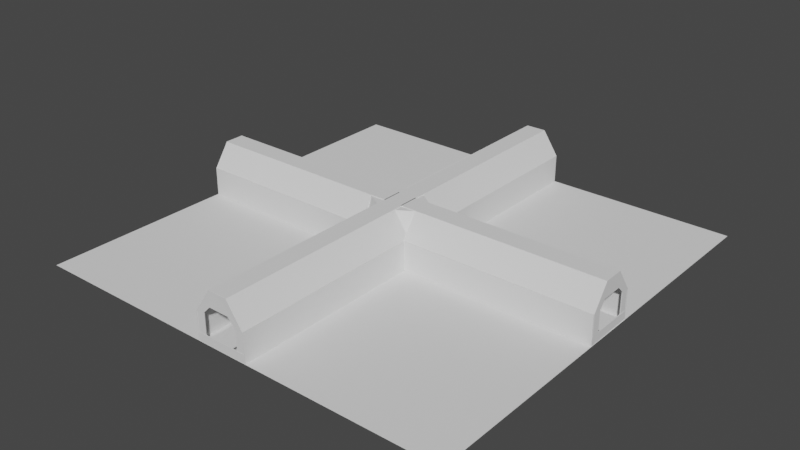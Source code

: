 # Source: SewerXTurn.blend  (saved by Blender 3.1.7; exported with 4.5.12 LTS)
import bpy
from mathutils import Matrix  # noqa: F401  (used for matrix-valued properties, if any)

bpy.ops.wm.read_factory_settings(use_empty=True)
scene = bpy.context.scene
scene.name = 'Scene'

# ---- collections
col_collection = bpy.data.collections.new('Collection'); scene.collection.children.link(col_collection)

# ---- world
world_world = bpy.data.worlds.new('World'); scene.world = world_world
world_world.use_nodes = True; world_world.node_tree.nodes.clear()
_N = world_world.node_tree.nodes; _L = world_world.node_tree.links
n0 = _N.new('ShaderNodeOutputWorld'); n0.name = 'World Output'; n0.location = (300, 300)
n1 = _N.new('ShaderNodeBackground'); n1.name = 'Background'; n1.location = (10, 300)
n1.inputs[0].default_value = (0.05088, 0.05088, 0.05088, 1.0)
_L.new(n1.outputs[0], n0.inputs[0])
n0.is_active_output = True
world_world.color = (0.05088, 0.05088, 0.05088)
world_world.use_sun_shadow = False
world_world.sun_shadow_jitter_overblur = 0.0

# ---- meshes
me_cube_001 = bpy.data.meshes.new('Cube.001')
me_cube_001.from_pydata([(4.009, -4.634, -0.04042), (4.009, -4.634, 0.04042), (4.009, 4.32, -0.04042), (4.009, 4.32, 0.04042), (0.0, 4.32, -0.04042), (0.0, 4.32, 0.04042), (0.0, -4.634, -0.04042), (0.0, -4.634, 0.04042)], [], [(4, 5, 3, 2), (2, 3, 1, 0), (4, 2, 0, 6), (3, 5, 7, 1), (0, 1, 7, 6)])
_uv = me_cube_001.uv_layers.new(name='UVMap')
_uv.uv.foreach_set('vector', [0.375, 0.375, 0.625, 0.375, 0.625, 0.5, 0.375, 0.5, 0.375, 0.5, 0.625, 0.5, 0.625, 0.75, 0.375, 0.75, 0.25, 0.5, 0.375, 0.5, 0.375, 0.75, 0.25, 0.75, 0.625, 0.5, 0.75, 0.5, 0.75, 0.75, 0.625, 0.75, 0.375, 0.75, 0.625, 0.75, 0.625, 0.875, 0.375, 0.875])
me_cube_001.use_remesh_fix_poles = True
me_cube_001.use_remesh_preserve_attributes = False
me_cube_001.update()
me_cube_002 = bpy.data.meshes.new('Cube.002')
me_cube_002.from_pydata([], [], [])
_uv = me_cube_002.uv_layers.new(name='UVMap')
_uv.uv.foreach_set('vector', [])
me_cube_002.use_remesh_fix_poles = True
me_cube_002.use_remesh_preserve_attributes = False
me_cube_002.update()
me_cube_004 = bpy.data.meshes.new('Cube.004')
me_cube_004.from_pydata([], [], [])
_uv = me_cube_004.uv_layers.new(name='UVMap')
_uv.uv.foreach_set('vector', [])
me_cube_004.use_remesh_fix_poles = True
me_cube_004.use_remesh_preserve_attributes = False
me_cube_004.update()
me_cube_005 = bpy.data.meshes.new('Cube.005')
me_cube_005.from_pydata([(-4.009, -4.63, -0.04042), (-4.009, -4.63, 0.04042), (-4.009, 4.325, -0.04042), (-4.009, 4.325, 0.04042), (4.009, -4.63, -0.04042), (4.009, -4.63, 0.04042), (4.009, 4.325, -0.04042), (4.009, 4.325, 0.04042)], [], [(0, 1, 3, 2), (2, 3, 7, 6), (6, 7, 5, 4), (4, 5, 1, 0), (2, 6, 4, 0), (7, 3, 1, 5)])
_uv = me_cube_005.uv_layers.new(name='UVMap')
_uv.uv.foreach_set('vector', [0.375, 0.0, 0.625, 0.0, 0.625, 0.25, 0.375, 0.25, 0.375, 0.25, 0.625, 0.25, 0.625, 0.5, 0.375, 0.5, 0.375, 0.5, 0.625, 0.5, 0.625, 0.75, 0.375, 0.75, 0.375, 0.75, 0.625, 0.75, 0.625, 1.0, 0.375, 1.0, 0.125, 0.5, 0.375, 0.5, 0.375, 0.75, 0.125, 0.75, 0.625, 0.5, 0.875, 0.5, 0.875, 0.75, 0.625, 0.75])
me_cube_005.use_remesh_fix_poles = True
me_cube_005.use_remesh_preserve_attributes = False
me_cube_005.update()
me_cube_006 = bpy.data.meshes.new('Cube.006')
me_cube_006.from_pydata([(4.009, -4.627, -0.04042), (4.009, -4.627, 0.04042), (4.009, 4.328, -0.04042), (4.009, 4.328, 0.04042), (0.0, 4.328, -0.04042), (0.0, 4.328, 0.04042), (0.0, -4.627, -0.04042), (0.0, -4.627, 0.04042)], [], [(4, 5, 3, 2), (2, 3, 1, 0), (4, 2, 0, 6), (3, 5, 7, 1), (0, 1, 7, 6)])
_uv = me_cube_006.uv_layers.new(name='UVMap')
_uv.uv.foreach_set('vector', [0.375, 0.375, 0.625, 0.375, 0.625, 0.5, 0.375, 0.5, 0.375, 0.5, 0.625, 0.5, 0.625, 0.75, 0.375, 0.75, 0.25, 0.5, 0.375, 0.5, 0.375, 0.75, 0.25, 0.75, 0.625, 0.5, 0.75, 0.5, 0.75, 0.75, 0.625, 0.75, 0.375, 0.75, 0.625, 0.75, 0.625, 0.875, 0.375, 0.875])
me_cube_006.use_remesh_fix_poles = True
me_cube_006.use_remesh_preserve_attributes = False
me_cube_006.update()
me_cube_007 = bpy.data.meshes.new('Cube.007')
me_cube_007.from_pydata([(-4.009, -3.658, -0.04042), (-4.009, -3.658, 0.04042), (4.009, -3.658, -0.04042), (4.009, -3.658, 0.04042), (-4.009, 0.0, -0.04042), (-4.009, 0.0, 0.04042), (4.009, 0.0, -0.04042), (4.009, 0.0, 0.04042)], [], [(6, 7, 3, 2), (2, 3, 1, 0), (4, 6, 2, 0), (7, 5, 1, 3), (0, 1, 5, 4)])
_uv = me_cube_007.uv_layers.new(name='UVMap')
_uv.uv.foreach_set('vector', [0.375, 0.625, 0.625, 0.625, 0.625, 0.75, 0.375, 0.75, 0.375, 0.75, 0.625, 0.75, 0.625, 1.0, 0.375, 1.0, 0.125, 0.625, 0.375, 0.625, 0.375, 0.75, 0.125, 0.75, 0.625, 0.625, 0.875, 0.625, 0.875, 0.75, 0.625, 0.75, 0.375, 0.0, 0.625, 0.0, 0.625, 0.125, 0.375, 0.125])
me_cube_007.use_remesh_fix_poles = True
me_cube_007.use_remesh_preserve_attributes = False
me_cube_007.update()
me_cube_008 = bpy.data.meshes.new('Cube.008')
me_cube_008.from_pydata([(-4.009, -5.971, -0.04042), (-4.009, -5.971, 0.04042), (-4.009, 3.445, -0.04042), (-4.009, 3.445, 0.04042), (4.009, -5.971, -0.04042), (4.009, -5.971, 0.04042), (4.009, 3.445, -0.04042), (4.009, 3.445, 0.04042)], [], [(0, 1, 3, 2), (2, 3, 7, 6), (6, 7, 5, 4), (4, 5, 1, 0), (2, 6, 4, 0), (7, 3, 1, 5)])
_uv = me_cube_008.uv_layers.new(name='UVMap')
_uv.uv.foreach_set('vector', [0.375, 0.0, 0.625, 0.0, 0.625, 0.25, 0.375, 0.25, 0.375, 0.25, 0.625, 0.25, 0.625, 0.5, 0.375, 0.5, 0.375, 0.5, 0.625, 0.5, 0.625, 0.75, 0.375, 0.75, 0.375, 0.75, 0.625, 0.75, 0.625, 1.0, 0.375, 1.0, 0.125, 0.5, 0.375, 0.5, 0.375, 0.75, 0.125, 0.75, 0.625, 0.5, 0.875, 0.5, 0.875, 0.75, 0.625, 0.75])
me_cube_008.use_remesh_fix_poles = True
me_cube_008.use_remesh_preserve_attributes = False
me_cube_008.update()
me_cube_009 = bpy.data.meshes.new('Cube.009')
me_cube_009.from_pydata([(-4.009, -3.658, -0.04042), (-4.009, -3.658, 0.04042), (4.009, -3.658, -0.04042), (4.009, -3.658, 0.04042), (-4.009, 0.0, -0.04042), (-4.009, 0.0, 0.04042), (4.009, 0.0, -0.04042), (4.009, 0.0, 0.04042)], [], [(6, 7, 3, 2), (2, 3, 1, 0), (4, 6, 2, 0), (7, 5, 1, 3), (0, 1, 5, 4)])
_uv = me_cube_009.uv_layers.new(name='UVMap')
_uv.uv.foreach_set('vector', [0.375, 0.625, 0.625, 0.625, 0.625, 0.75, 0.375, 0.75, 0.375, 0.75, 0.625, 0.75, 0.625, 1.0, 0.375, 1.0, 0.125, 0.625, 0.375, 0.625, 0.375, 0.75, 0.125, 0.75, 0.625, 0.625, 0.875, 0.625, 0.875, 0.75, 0.625, 0.75, 0.375, 0.0, 0.625, 0.0, 0.625, 0.125, 0.375, 0.125])
me_cube_009.use_remesh_fix_poles = True
me_cube_009.use_remesh_preserve_attributes = False
me_cube_009.update()
me_cube_011 = bpy.data.meshes.new('Cube.011')
me_cube_011.from_pydata([(-4.009, -3.658, -0.04042), (-4.009, -3.658, 0.04042), (-4.009, 3.658, -0.04042), (-4.009, 3.658, 0.04042), (4.009, -3.658, -0.04042), (4.009, -3.658, 0.04042), (4.009, 3.658, -0.04042), (4.009, 3.658, 0.04042)], [], [(0, 1, 3, 2), (2, 3, 7, 6), (6, 7, 5, 4), (4, 5, 1, 0), (2, 6, 4, 0), (7, 3, 1, 5)])
_uv = me_cube_011.uv_layers.new(name='UVMap')
_uv.uv.foreach_set('vector', [0.375, 0.0, 0.625, 0.0, 0.625, 0.25, 0.375, 0.25, 0.375, 0.25, 0.625, 0.25, 0.625, 0.5, 0.375, 0.5, 0.375, 0.5, 0.625, 0.5, 0.625, 0.75, 0.375, 0.75, 0.375, 0.75, 0.625, 0.75, 0.625, 1.0, 0.375, 1.0, 0.125, 0.5, 0.375, 0.5, 0.375, 0.75, 0.125, 0.75, 0.625, 0.5, 0.875, 0.5, 0.875, 0.75, 0.625, 0.75])
me_cube_011.use_remesh_fix_poles = True
me_cube_011.use_remesh_preserve_attributes = False
me_cube_011.update()
me_cube_013 = bpy.data.meshes.new('Cube.013')
me_cube_013.from_pydata([(-4.009, -3.658, -0.04042), (-4.009, -3.658, 0.04042), (-4.009, 3.658, -0.04042), (-4.009, 3.658, 0.04042), (4.009, -3.658, -0.04042), (4.009, -3.658, 0.04042), (4.009, 3.658, -0.04042), (4.009, 3.658, 0.04042)], [], [(0, 1, 3, 2), (2, 3, 7, 6), (6, 7, 5, 4), (4, 5, 1, 0), (2, 6, 4, 0), (7, 3, 1, 5)])
_uv = me_cube_013.uv_layers.new(name='UVMap')
_uv.uv.foreach_set('vector', [0.375, 0.0, 0.625, 0.0, 0.625, 0.25, 0.375, 0.25, 0.375, 0.25, 0.625, 0.25, 0.625, 0.5, 0.375, 0.5, 0.375, 0.5, 0.625, 0.5, 0.625, 0.75, 0.375, 0.75, 0.375, 0.75, 0.625, 0.75, 0.625, 1.0, 0.375, 1.0, 0.125, 0.5, 0.375, 0.5, 0.375, 0.75, 0.125, 0.75, 0.625, 0.5, 0.875, 0.5, 0.875, 0.75, 0.625, 0.75])
me_cube_013.use_remesh_fix_poles = True
me_cube_013.use_remesh_preserve_attributes = False
me_cube_013.update()
me_cube_014 = bpy.data.meshes.new('Cube.014')
me_cube_014.from_pydata([], [], [])
_uv = me_cube_014.uv_layers.new(name='UVMap')
_uv.uv.foreach_set('vector', [])
me_cube_014.use_remesh_fix_poles = True
me_cube_014.use_remesh_preserve_attributes = False
me_cube_014.update()
me_cube_015 = bpy.data.meshes.new('Cube.015')
me_cube_015.from_pydata([(-4.009, -3.454, -0.04035), (-4.009, -3.454, 0.04048), (-4.01, 5.877, -0.03974), (-4.01, 5.877, 0.0411), (4.009, -3.454, -0.04035), (4.009, -3.454, 0.04048), (4.008, 5.877, -0.03974), (4.008, 5.877, 0.0411)], [], [(0, 1, 3, 2), (2, 3, 7, 6), (6, 7, 5, 4), (4, 5, 1, 0), (2, 6, 4, 0), (7, 3, 1, 5)])
_uv = me_cube_015.uv_layers.new(name='UVMap')
_uv.uv.foreach_set('vector', [0.375, 0.0, 0.625, 0.0, 0.625, 0.25, 0.375, 0.25, 0.375, 0.25, 0.625, 0.25, 0.625, 0.5, 0.375, 0.5, 0.375, 0.5, 0.625, 0.5, 0.625, 0.75, 0.375, 0.75, 0.375, 0.75, 0.625, 0.75, 0.625, 1.0, 0.375, 1.0, 0.125, 0.5, 0.375, 0.5, 0.375, 0.75, 0.125, 0.75, 0.625, 0.5, 0.875, 0.5, 0.875, 0.75, 0.625, 0.75])
me_cube_015.use_remesh_fix_poles = True
me_cube_015.use_remesh_preserve_attributes = False
me_cube_015.update()
me_cube_016 = bpy.data.meshes.new('Cube.016')
me_cube_016.from_pydata([(4.009, -4.625, -0.04042), (4.009, -4.625, 0.04042), (4.009, 4.327, -0.04042), (4.009, 4.327, 0.04042), (0.0, 4.327, -0.04042), (0.0, 4.327, 0.04042), (0.0, -4.625, -0.04042), (0.0, -4.625, 0.04042)], [], [(4, 5, 3, 2), (2, 3, 1, 0), (4, 2, 0, 6), (3, 5, 7, 1), (0, 1, 7, 6)])
_uv = me_cube_016.uv_layers.new(name='UVMap')
_uv.uv.foreach_set('vector', [0.375, 0.375, 0.625, 0.375, 0.625, 0.5, 0.375, 0.5, 0.375, 0.5, 0.625, 0.5, 0.625, 0.75, 0.375, 0.75, 0.25, 0.5, 0.375, 0.5, 0.375, 0.75, 0.25, 0.75, 0.625, 0.5, 0.75, 0.5, 0.75, 0.75, 0.625, 0.75, 0.375, 0.75, 0.625, 0.75, 0.625, 0.875, 0.375, 0.875])
me_cube_016.use_remesh_fix_poles = True
me_cube_016.use_remesh_preserve_attributes = False
me_cube_016.update()
me_cube_017 = bpy.data.meshes.new('Cube.017')
me_cube_017.from_pydata([(-18.2, -1.4, -0.04819), (-18.2, -1.4, 0.03264), (-18.12, 0.02237, -0.03311), (-18.12, 0.02237, 0.04772), (4.009, -3.658, -0.04042), (4.009, -3.658, 0.04042), (-16.69, 0.02081, -0.03404), (-16.69, 0.02081, 0.0468), (-3.235, 0.02418, 0.04324), (-3.235, 0.01929, -0.03759), (-3.337, -1.454, -0.04041), (-3.337, -1.446, 0.04042), (-6.704, 0.02629, 0.04495), (-6.704, 0.02506, -0.03584), (4.009, -2.509, -0.04042), (4.009, -2.501, 0.04042)], [], [(0, 1, 3, 2), (2, 3, 7, 6), (6, 7, 12, 13), (4, 5, 1, 0), (2, 6, 13, 9, 10, 14, 4, 0), (7, 3, 1, 5, 15, 11, 8, 12), (9, 8, 11, 10), (10, 11, 15, 14), (13, 12, 8, 9), (14, 15, 5, 4)])
_uv = me_cube_017.uv_layers.new(name='UVMap')
_uv.uv.foreach_set('vector', [0.375, 0.0, 0.625, 0.0, 0.625, 0.25, 0.375, 0.25, 0.375, 0.25, 0.625, 0.25, 0.625, 0.5, 0.375, 0.5, 0.375, 0.5, 0.625, 0.5, 0.625, 0.5433, 0.375, 0.5428, 0.375, 0.75, 0.625, 0.75, 0.625, 1.0, 0.375, 1.0, 0.125, 0.5, 0.375, 0.5, 0.375, 0.5428, 0.375, 0.573, 0.375, 0.6608, 0.375, 0.7107, 0.375, 0.75, 0.125, 0.75, 0.625, 0.5, 0.875, 0.5, 0.875, 0.75, 0.625, 0.75, 0.625, 0.7105, 0.625, 0.6605, 0.625, 0.5728, 0.625, 0.5433, 0.375, 0.573, 0.625, 0.5728, 0.625, 0.6605, 0.375, 0.6608, 0.375, 0.6608, 0.625, 0.6605, 0.625, 0.7105, 0.375, 0.7107, 0.375, 0.5428, 0.625, 0.5433, 0.625, 0.5728, 0.375, 0.573, 0.375, 0.7107, 0.625, 0.7105, 0.625, 0.75, 0.375, 0.75])
me_cube_017.use_remesh_fix_poles = True
me_cube_017.use_remesh_preserve_attributes = False
me_cube_017.update()
me_cube_018 = bpy.data.meshes.new('Cube.018')
me_cube_018.from_pydata([(-18.2, -1.4, -0.04819), (-18.2, -1.4, 0.03264), (-18.12, -0.0021, -0.03305), (-18.12, -0.007228, 0.0478), (4.009, -3.658, -0.04042), (4.009, -3.658, 0.04042), (-12.9, -0.02654, -0.03157), (-7.507, -0.04023, 0.04825), (-3.235, -0.05016, 0.04343), (-3.235, -0.0387, -0.03745), (-3.337, -1.454, -0.04041), (-3.337, -1.446, 0.04042), (-5.539, -0.05227, 0.04532), (-6.842, -0.0407, -0.03569), (4.009, -2.509, -0.04042), (4.009, -2.501, 0.04042), (-3.286, -0.02711, -0.04077), (-3.286, -0.08554, 0.04023), (-18.16, 0.002893, -0.04242), (-18.16, 0.002893, 0.03841)], [], [(0, 1, 19, 18), (4, 5, 1, 0), (2, 6, 13, 9, 16, 10, 14, 4, 0, 18), (7, 3, 19, 1, 5, 15, 11, 17, 8, 12), (16, 17, 11, 10), (10, 11, 15, 14), (14, 15, 5, 4)])
_uv = me_cube_018.uv_layers.new(name='UVMap')
_uv.uv.foreach_set('vector', [0.375, 0.0, 0.625, 0.0, 0.625, 0.125, 0.375, 0.125, 0.375, 0.75, 0.625, 0.75, 0.625, 1.0, 0.375, 1.0, 0.125, 0.5, 0.375, 0.5, 0.375, 0.5428, 0.375, 0.573, 0.375, 0.6169, 0.375, 0.6608, 0.375, 0.7107, 0.375, 0.75, 0.125, 0.75, 0.125, 0.625, 0.625, 0.5, 0.875, 0.5, 0.875, 0.625, 0.875, 0.75, 0.625, 0.75, 0.625, 0.7105, 0.625, 0.6605, 0.625, 0.6166, 0.625, 0.5728, 0.625, 0.5433, 0.375, 0.6169, 0.625, 0.6166, 0.625, 0.6605, 0.375, 0.6608, 0.375, 0.6608, 0.625, 0.6605, 0.625, 0.7105, 0.375, 0.7107, 0.375, 0.7107, 0.625, 0.7105, 0.625, 0.75, 0.375, 0.75])
me_cube_018.use_remesh_fix_poles = True
me_cube_018.use_remesh_preserve_attributes = False
me_cube_018.update()
me_cube_003 = bpy.data.meshes.new('Cube.003')
me_cube_003.from_pydata([(-4.013, -4.154, -0.04042), (-4.013, -4.154, 0.04042), (-4.015, 2.898, -0.04042), (-4.015, 2.898, 0.04042), (4.006, -4.154, -0.04042), (4.006, -4.154, 0.04042), (4.004, 2.897, -0.04042), (4.004, 2.897, 0.04042), (-4.012, -0.314, 0.04042), (-4.012, -0.314, -0.04042)], [], [(0, 1, 8, 9), (2, 3, 7, 6), (6, 7, 5, 4), (4, 5, 1, 0), (2, 6, 4, 0, 9), (7, 3, 8, 1, 5), (9, 8, 3, 2)])
_uv = me_cube_003.uv_layers.new(name='UVMap')
_uv.uv.foreach_set('vector', [0.375, 0.0, 0.625, 0.0, 0.625, 0.1279, 0.375, 0.1279, 0.375, 0.25, 0.625, 0.25, 0.625, 0.5, 0.375, 0.5, 0.375, 0.5, 0.625, 0.5, 0.625, 0.75, 0.375, 0.75, 0.375, 0.75, 0.625, 0.75, 0.625, 1.0, 0.375, 1.0, 0.125, 0.5, 0.375, 0.5, 0.375, 0.75, 0.125, 0.75, 0.125, 0.6221, 0.625, 0.5, 0.875, 0.5, 0.875, 0.6221, 0.875, 0.75, 0.625, 0.75, 0.375, 0.1279, 0.625, 0.1279, 0.625, 0.25, 0.375, 0.25])
me_cube_003.use_remesh_fix_poles = True
me_cube_003.use_remesh_preserve_attributes = False
me_cube_003.update()
me_cube_019 = bpy.data.meshes.new('Cube.019')
me_cube_019.from_pydata([(-4.009, 3.658, -0.04042), (-4.009, 3.658, 0.04042), (4.009, 3.658, -0.04042), (4.009, 3.658, 0.04042), (-4.009, -0.2786, -0.03772), (-4.009, -0.2786, 0.04311), (4.009, -0.2786, -0.03772), (4.009, -0.2786, 0.04311)], [], [(4, 5, 1, 0), (0, 1, 3, 2), (5, 4, 6, 7), (3, 1, 5, 7), (0, 2, 6, 4), (2, 3, 7, 6)])
_uv = me_cube_019.uv_layers.new(name='UVMap')
_uv.uv.foreach_set('vector', [0.375, 0.125, 0.625, 0.125, 0.625, 0.25, 0.375, 0.25, 0.375, 0.25, 0.625, 0.25, 0.625, 0.5, 0.375, 0.5, 0.625, 0.125, 0.375, 0.125, 0.375, 0.625, 0.625, 0.625, 0.625, 0.5, 0.875, 0.5, 0.875, 0.625, 0.625, 0.625, 0.125, 0.5, 0.375, 0.5, 0.375, 0.625, 0.125, 0.625, 0.375, 0.5, 0.625, 0.5, 0.625, 0.625, 0.375, 0.625])
me_cube_019.use_remesh_fix_poles = True
me_cube_019.use_remesh_preserve_attributes = False
me_cube_019.update()
me_cube_020 = bpy.data.meshes.new('Cube.020')
me_cube_020.from_pydata([(-4.009, 3.658, -0.04042), (-4.009, 3.658, 0.04042), (4.009, 3.658, -0.04042), (4.009, 3.658, 0.04042), (-4.009, -0.2641, -0.03786), (-4.009, -0.2641, 0.04297), (4.009, -0.2641, -0.03786), (4.009, -0.2641, 0.04297)], [], [(4, 5, 1, 0), (0, 1, 3, 2), (5, 4, 6, 7), (3, 1, 5, 7), (0, 2, 6, 4), (2, 3, 7, 6)])
_uv = me_cube_020.uv_layers.new(name='UVMap')
_uv.uv.foreach_set('vector', [0.375, 0.125, 0.625, 0.125, 0.625, 0.25, 0.375, 0.25, 0.375, 0.25, 0.625, 0.25, 0.625, 0.5, 0.375, 0.5, 0.625, 0.125, 0.375, 0.125, 0.375, 0.625, 0.625, 0.625, 0.625, 0.5, 0.875, 0.5, 0.875, 0.625, 0.625, 0.625, 0.125, 0.5, 0.375, 0.5, 0.375, 0.625, 0.125, 0.625, 0.375, 0.5, 0.625, 0.5, 0.625, 0.625, 0.375, 0.625])
me_cube_020.use_remesh_fix_poles = True
me_cube_020.use_remesh_preserve_attributes = False
me_cube_020.update()
me_cube_021 = bpy.data.meshes.new('Cube.021')
me_cube_021.from_pydata([(-4.009, 3.658, -0.04042), (-4.009, 3.658, 0.04042), (4.009, 3.658, -0.04042), (4.009, 3.658, 0.04042), (-4.009, -0.274, -0.03777), (-4.009, -0.274, 0.04307), (4.009, -0.274, -0.03777), (4.009, -0.274, 0.04307)], [], [(4, 5, 1, 0), (0, 1, 3, 2), (5, 4, 6, 7), (3, 1, 5, 7), (0, 2, 6, 4), (2, 3, 7, 6)])
_uv = me_cube_021.uv_layers.new(name='UVMap')
_uv.uv.foreach_set('vector', [0.375, 0.125, 0.625, 0.125, 0.625, 0.25, 0.375, 0.25, 0.375, 0.25, 0.625, 0.25, 0.625, 0.5, 0.375, 0.5, 0.625, 0.125, 0.375, 0.125, 0.375, 0.625, 0.625, 0.625, 0.625, 0.5, 0.875, 0.5, 0.875, 0.625, 0.625, 0.625, 0.125, 0.5, 0.375, 0.5, 0.375, 0.625, 0.125, 0.625, 0.375, 0.5, 0.625, 0.5, 0.625, 0.625, 0.375, 0.625])
me_cube_021.use_remesh_fix_poles = True
me_cube_021.use_remesh_preserve_attributes = False
me_cube_021.update()
me_cube_022 = bpy.data.meshes.new('Cube.022')
me_cube_022.from_pydata([(-4.002, 3.94, -0.04042), (-4.002, 3.94, 0.04042), (4.017, 3.94, -0.04042), (4.017, 3.94, 0.04042), (-4.017, -0.2723, -0.04042), (-4.017, -0.2723, 0.04042), (4.002, -0.2723, -0.04042), (4.002, -0.2723, 0.04042)], [], [(4, 5, 1, 0), (0, 1, 3, 2), (3, 1, 5, 7), (0, 2, 6, 4), (2, 3, 7, 6), (5, 4, 6, 7)])
_uv = me_cube_022.uv_layers.new(name='UVMap')
_uv.uv.foreach_set('vector', [0.375, 0.125, 0.625, 0.125, 0.625, 0.25, 0.375, 0.25, 0.375, 0.25, 0.625, 0.25, 0.625, 0.5, 0.375, 0.5, 0.625, 0.5, 0.875, 0.5, 0.875, 0.625, 0.625, 0.625, 0.125, 0.5, 0.375, 0.5, 0.375, 0.625, 0.125, 0.625, 0.375, 0.5, 0.625, 0.5, 0.625, 0.625, 0.375, 0.625, 0.625, 0.125, 0.375, 0.125, 0.375, 0.625, 0.625, 0.625])
me_cube_022.use_remesh_fix_poles = True
me_cube_022.use_remesh_preserve_attributes = False
me_cube_022.update()
me_cube_023 = bpy.data.meshes.new('Cube.023')
me_cube_023.from_pydata([(-4.009, -3.658, -0.04042), (-4.009, -3.658, 0.04042), (-4.009, 3.658, -0.04042), (-4.009, 3.658, 0.04042), (4.009, -3.658, -0.04042), (4.009, -3.658, 0.04042), (4.009, 3.658, -0.04042), (4.009, 3.658, 0.04042)], [], [(0, 1, 3, 2), (2, 3, 7, 6), (6, 7, 5, 4), (4, 5, 1, 0), (2, 6, 4, 0), (7, 3, 1, 5)])
_uv = me_cube_023.uv_layers.new(name='UVMap')
_uv.uv.foreach_set('vector', [0.375, 0.0, 0.625, 0.0, 0.625, 0.25, 0.375, 0.25, 0.375, 0.25, 0.625, 0.25, 0.625, 0.5, 0.375, 0.5, 0.375, 0.5, 0.625, 0.5, 0.625, 0.75, 0.375, 0.75, 0.375, 0.75, 0.625, 0.75, 0.625, 1.0, 0.375, 1.0, 0.125, 0.5, 0.375, 0.5, 0.375, 0.75, 0.125, 0.75, 0.625, 0.5, 0.875, 0.5, 0.875, 0.75, 0.625, 0.75])
me_cube_023.use_remesh_fix_poles = True
me_cube_023.use_remesh_preserve_attributes = False
me_cube_023.update()
me_cube_024 = bpy.data.meshes.new('Cube.024')
me_cube_024.from_pydata([(-4.009, -4.2, -0.03779), (-4.009, -4.2, 0.04304), (-4.009, 3.658, -0.04042), (-4.009, 3.658, 0.04042), (4.009, -4.2, -0.03779), (4.009, -4.2, 0.04304), (4.009, 3.658, -0.04042), (4.009, 3.658, 0.04042), (-4.009, 0.08366, -0.04042), (-4.009, 0.08368, 0.04042)], [], [(0, 1, 9, 8), (2, 3, 7, 6), (6, 7, 5, 4), (4, 5, 1, 0), (2, 6, 4, 0, 8), (7, 3, 9, 1, 5), (8, 9, 3, 2)])
_uv = me_cube_024.uv_layers.new(name='UVMap')
_uv.uv.foreach_set('vector', [0.375, 0.0, 0.625, 0.0, 0.625, 0.1279, 0.375, 0.1279, 0.375, 0.25, 0.625, 0.25, 0.625, 0.5, 0.375, 0.5, 0.375, 0.5, 0.625, 0.5, 0.625, 0.75, 0.375, 0.75, 0.375, 0.75, 0.625, 0.75, 0.625, 1.0, 0.375, 1.0, 0.125, 0.5, 0.375, 0.5, 0.375, 0.75, 0.125, 0.75, 0.125, 0.6221, 0.625, 0.5, 0.875, 0.5, 0.875, 0.6221, 0.875, 0.75, 0.625, 0.75, 0.375, 0.1279, 0.625, 0.1279, 0.625, 0.25, 0.375, 0.25])
me_cube_024.use_remesh_fix_poles = True
me_cube_024.use_remesh_preserve_attributes = False
me_cube_024.update()
me_cube_025 = bpy.data.meshes.new('Cube.025')
me_cube_025.from_pydata([(-4.009, -3.658, -0.04042), (-4.009, -3.658, 0.04042), (-4.009, 3.658, -0.04042), (-4.009, 3.658, 0.04042), (4.009, -3.658, -0.04042), (4.009, -3.658, 0.04042), (4.009, 3.658, -0.04042), (4.009, 3.658, 0.04042)], [], [(0, 1, 3, 2), (2, 3, 7, 6), (6, 7, 5, 4), (4, 5, 1, 0), (2, 6, 4, 0), (7, 3, 1, 5)])
_uv = me_cube_025.uv_layers.new(name='UVMap')
_uv.uv.foreach_set('vector', [0.375, 0.0, 0.625, 0.0, 0.625, 0.25, 0.375, 0.25, 0.375, 0.25, 0.625, 0.25, 0.625, 0.5, 0.375, 0.5, 0.375, 0.5, 0.625, 0.5, 0.625, 0.75, 0.375, 0.75, 0.375, 0.75, 0.625, 0.75, 0.625, 1.0, 0.375, 1.0, 0.125, 0.5, 0.375, 0.5, 0.375, 0.75, 0.125, 0.75, 0.625, 0.5, 0.875, 0.5, 0.875, 0.75, 0.625, 0.75])
me_cube_025.use_remesh_fix_poles = True
me_cube_025.use_remesh_preserve_attributes = False
me_cube_025.update()
me_cube_026 = bpy.data.meshes.new('Cube.026')
me_cube_026.from_pydata([(-4.009, -3.658, -0.04042), (-4.009, -3.658, 0.04042), (-4.009, 3.658, -0.04042), (-4.009, 3.658, 0.04042), (4.009, -3.658, -0.04042), (4.009, -3.658, 0.04042), (4.009, 3.658, -0.04042), (4.009, 3.658, 0.04042)], [], [(0, 1, 3, 2), (2, 3, 7, 6), (6, 7, 5, 4), (4, 5, 1, 0), (2, 6, 4, 0), (7, 3, 1, 5)])
_uv = me_cube_026.uv_layers.new(name='UVMap')
_uv.uv.foreach_set('vector', [0.375, 0.0, 0.625, 0.0, 0.625, 0.25, 0.375, 0.25, 0.375, 0.25, 0.625, 0.25, 0.625, 0.5, 0.375, 0.5, 0.375, 0.5, 0.625, 0.5, 0.625, 0.75, 0.375, 0.75, 0.375, 0.75, 0.625, 0.75, 0.625, 1.0, 0.375, 1.0, 0.125, 0.5, 0.375, 0.5, 0.375, 0.75, 0.125, 0.75, 0.625, 0.5, 0.875, 0.5, 0.875, 0.75, 0.625, 0.75])
me_cube_026.use_remesh_fix_poles = True
me_cube_026.use_remesh_preserve_attributes = False
me_cube_026.update()
me_cube_027 = bpy.data.meshes.new('Cube.027')
me_cube_027.from_pydata([(-4.009, -3.658, -0.04042), (-4.009, -3.658, 0.04042), (-4.009, 3.658, -0.04042), (-4.009, 3.658, 0.04042), (4.009, -3.658, -0.04042), (4.009, -3.658, 0.04042), (4.009, 3.658, -0.04042), (4.009, 3.658, 0.04042)], [], [(0, 1, 3, 2), (2, 3, 7, 6), (6, 7, 5, 4), (4, 5, 1, 0), (2, 6, 4, 0), (7, 3, 1, 5)])
_uv = me_cube_027.uv_layers.new(name='UVMap')
_uv.uv.foreach_set('vector', [0.375, 0.0, 0.625, 0.0, 0.625, 0.25, 0.375, 0.25, 0.375, 0.25, 0.625, 0.25, 0.625, 0.5, 0.375, 0.5, 0.375, 0.5, 0.625, 0.5, 0.625, 0.75, 0.375, 0.75, 0.375, 0.75, 0.625, 0.75, 0.625, 1.0, 0.375, 1.0, 0.125, 0.5, 0.375, 0.5, 0.375, 0.75, 0.125, 0.75, 0.625, 0.5, 0.875, 0.5, 0.875, 0.75, 0.625, 0.75])
me_cube_027.use_remesh_fix_poles = True
me_cube_027.use_remesh_preserve_attributes = False
me_cube_027.update()
me_cube_028 = bpy.data.meshes.new('Cube.028')
me_cube_028.from_pydata([(-4.009, -3.658, -0.04042), (-4.009, -3.658, 0.04042), (-4.009, 3.658, -0.04042), (-4.009, 3.658, 0.04042), (4.009, -3.658, -0.04042), (4.009, -3.658, 0.04042), (4.009, 3.658, -0.04042), (4.009, 3.658, 0.04042)], [], [(0, 1, 3, 2), (2, 3, 7, 6), (6, 7, 5, 4), (4, 5, 1, 0), (2, 6, 4, 0), (7, 3, 1, 5)])
_uv = me_cube_028.uv_layers.new(name='UVMap')
_uv.uv.foreach_set('vector', [0.375, 0.0, 0.625, 0.0, 0.625, 0.25, 0.375, 0.25, 0.375, 0.25, 0.625, 0.25, 0.625, 0.5, 0.375, 0.5, 0.375, 0.5, 0.625, 0.5, 0.625, 0.75, 0.375, 0.75, 0.375, 0.75, 0.625, 0.75, 0.625, 1.0, 0.375, 1.0, 0.125, 0.5, 0.375, 0.5, 0.375, 0.75, 0.125, 0.75, 0.625, 0.5, 0.875, 0.5, 0.875, 0.75, 0.625, 0.75])
me_cube_028.use_remesh_fix_poles = True
me_cube_028.use_remesh_preserve_attributes = False
me_cube_028.update()
me_cube_029 = bpy.data.meshes.new('Cube.029')
me_cube_029.from_pydata([(-4.009, -3.658, -0.04042), (-4.009, -3.658, 0.04042), (-4.009, 3.658, -0.04042), (-4.009, 3.658, 0.04042), (4.009, -3.658, -0.04042), (4.009, -3.658, 0.04042), (4.009, 3.658, -0.04042), (4.009, 3.658, 0.04042)], [], [(0, 1, 3, 2), (2, 3, 7, 6), (6, 7, 5, 4), (4, 5, 1, 0), (2, 6, 4, 0), (7, 3, 1, 5)])
_uv = me_cube_029.uv_layers.new(name='UVMap')
_uv.uv.foreach_set('vector', [0.375, 0.0, 0.625, 0.0, 0.625, 0.25, 0.375, 0.25, 0.375, 0.25, 0.625, 0.25, 0.625, 0.5, 0.375, 0.5, 0.375, 0.5, 0.625, 0.5, 0.625, 0.75, 0.375, 0.75, 0.375, 0.75, 0.625, 0.75, 0.625, 1.0, 0.375, 1.0, 0.125, 0.5, 0.375, 0.5, 0.375, 0.75, 0.125, 0.75, 0.625, 0.5, 0.875, 0.5, 0.875, 0.75, 0.625, 0.75])
me_cube_029.use_remesh_fix_poles = True
me_cube_029.use_remesh_preserve_attributes = False
me_cube_029.update()
me_cube_030 = bpy.data.meshes.new('Cube.030')
me_cube_030.from_pydata([(-4.009, 3.658, -0.04042), (-4.009, 3.658, 0.04042), (4.009, 3.658, -0.04042), (4.009, 3.658, 0.04042), (-4.013, -0.2808, -0.03817), (-4.013, -0.2808, 0.04267), (4.006, -0.2808, -0.03817), (4.006, -0.2808, 0.04267)], [], [(4, 5, 1, 0), (0, 1, 3, 2), (3, 1, 5, 7), (0, 2, 6, 4), (2, 3, 7, 6), (5, 4, 6, 7)])
_uv = me_cube_030.uv_layers.new(name='UVMap')
_uv.uv.foreach_set('vector', [0.375, 0.125, 0.625, 0.125, 0.625, 0.25, 0.375, 0.25, 0.375, 0.25, 0.625, 0.25, 0.625, 0.5, 0.375, 0.5, 0.625, 0.5, 0.875, 0.5, 0.875, 0.625, 0.625, 0.625, 0.125, 0.5, 0.375, 0.5, 0.375, 0.625, 0.125, 0.625, 0.375, 0.5, 0.625, 0.5, 0.625, 0.625, 0.375, 0.625, 0.625, 0.125, 0.375, 0.125, 0.375, 0.625, 0.625, 0.625])
me_cube_030.use_remesh_fix_poles = True
me_cube_030.use_remesh_preserve_attributes = False
me_cube_030.update()
me_cube_031 = bpy.data.meshes.new('Cube.031')
me_cube_031.from_pydata([(-4.009, -3.658, -0.04042), (-4.009, -3.658, 0.04042), (4.009, -3.658, -0.04042), (4.009, -3.658, 0.04042), (-4.006, 0.2845, -0.0425), (-4.006, 0.2845, 0.03834), (4.013, 0.2845, -0.0425), (4.013, 0.2845, 0.03834)], [], [(5, 7, 6, 4), (6, 7, 3, 2), (2, 3, 1, 0), (4, 6, 2, 0), (7, 5, 1, 3), (0, 1, 5, 4)])
_uv = me_cube_031.uv_layers.new(name='UVMap')
_uv.uv.foreach_set('vector', [0.625, 0.125, 0.625, 0.625, 0.375, 0.625, 0.375, 0.125, 0.375, 0.625, 0.625, 0.625, 0.625, 0.75, 0.375, 0.75, 0.375, 0.75, 0.625, 0.75, 0.625, 1.0, 0.375, 1.0, 0.125, 0.625, 0.375, 0.625, 0.375, 0.75, 0.125, 0.75, 0.625, 0.625, 0.875, 0.625, 0.875, 0.75, 0.625, 0.75, 0.375, 0.0, 0.625, 0.0, 0.625, 0.125, 0.375, 0.125])
me_cube_031.use_remesh_fix_poles = True
me_cube_031.use_remesh_preserve_attributes = False
me_cube_031.update()
me_cube_032 = bpy.data.meshes.new('Cube.032')
me_cube_032.from_pydata([(-4.009, 3.658, -0.04042), (-4.009, 3.658, 0.04042), (4.009, 3.658, -0.04042), (4.009, 3.658, 0.04042), (-4.018, -0.2511, -0.04042), (-4.018, -0.2511, 0.04042), (4.0, -0.2511, -0.04042), (4.0, -0.2511, 0.04042)], [], [(4, 5, 1, 0), (0, 1, 3, 2), (5, 4, 6, 7), (3, 1, 5, 7), (0, 2, 6, 4), (2, 3, 7, 6)])
_uv = me_cube_032.uv_layers.new(name='UVMap')
_uv.uv.foreach_set('vector', [0.375, 0.125, 0.625, 0.125, 0.625, 0.25, 0.375, 0.25, 0.375, 0.25, 0.625, 0.25, 0.625, 0.5, 0.375, 0.5, 0.625, 0.125, 0.375, 0.125, 0.375, 0.625, 0.625, 0.625, 0.625, 0.5, 0.875, 0.5, 0.875, 0.625, 0.625, 0.625, 0.125, 0.5, 0.375, 0.5, 0.375, 0.625, 0.125, 0.625, 0.375, 0.5, 0.625, 0.5, 0.625, 0.625, 0.375, 0.625])
me_cube_032.use_remesh_fix_poles = True
me_cube_032.use_remesh_preserve_attributes = False
me_cube_032.update()
me_cube_033 = bpy.data.meshes.new('Cube.033')
me_cube_033.from_pydata([(-18.2, -1.4, -0.04819), (-18.2, -1.4, 0.03264), (-18.12, 1.406, -0.03665), (-18.12, 1.406, 0.04419), (4.009, -3.658, -0.04042), (4.009, -3.658, 0.04042), (4.009, 3.658, -0.04042), (4.009, 3.658, 0.04042), (-3.235, 1.528, 0.0394), (-3.235, 1.523, -0.04144), (-3.337, -1.454, -0.04041), (-3.337, -1.446, 0.04042), (4.009, 2.407, 0.04038), (4.009, 2.406, -0.04042), (4.009, -2.509, -0.04042), (4.009, -2.501, 0.04042)], [], [(0, 1, 3, 2), (2, 3, 7, 6), (6, 7, 12, 13), (4, 5, 1, 0), (2, 6, 13, 9, 10, 14, 4, 0), (7, 3, 1, 5, 15, 11, 8, 12), (9, 8, 11, 10), (10, 11, 15, 14), (13, 12, 8, 9), (14, 15, 5, 4)])
_uv = me_cube_033.uv_layers.new(name='UVMap')
_uv.uv.foreach_set('vector', [0.375, 0.0, 0.625, 0.0, 0.625, 0.25, 0.375, 0.25, 0.375, 0.25, 0.625, 0.25, 0.625, 0.5, 0.375, 0.5, 0.375, 0.5, 0.625, 0.5, 0.625, 0.5433, 0.375, 0.5428, 0.375, 0.75, 0.625, 0.75, 0.625, 1.0, 0.375, 1.0, 0.125, 0.5, 0.375, 0.5, 0.375, 0.5428, 0.375, 0.573, 0.375, 0.6608, 0.375, 0.7107, 0.375, 0.75, 0.125, 0.75, 0.625, 0.5, 0.875, 0.5, 0.875, 0.75, 0.625, 0.75, 0.625, 0.7105, 0.625, 0.6605, 0.625, 0.5728, 0.625, 0.5433, 0.375, 0.573, 0.625, 0.5728, 0.625, 0.6605, 0.375, 0.6608, 0.375, 0.6608, 0.625, 0.6605, 0.625, 0.7105, 0.375, 0.7107, 0.375, 0.5428, 0.625, 0.5433, 0.625, 0.5728, 0.375, 0.573, 0.375, 0.7107, 0.625, 0.7105, 0.625, 0.75, 0.375, 0.75])
me_cube_033.use_remesh_fix_poles = True
me_cube_033.use_remesh_preserve_attributes = False
me_cube_033.update()
me_cube_034 = bpy.data.meshes.new('Cube.034')
me_cube_034.from_pydata([(-18.2, -1.4, -0.04819), (-18.2, -1.4, 0.03264), (-18.12, 1.406, -0.03665), (-18.12, 1.406, 0.04419), (4.009, -3.658, -0.04042), (4.009, -3.658, 0.04042), (4.009, 3.658, -0.04042), (4.009, 3.658, 0.04042), (-3.235, 1.528, 0.0394), (-3.235, 1.523, -0.04144), (-3.337, -1.454, -0.04041), (-3.337, -1.446, 0.04042), (4.009, 2.407, 0.04038), (4.009, 2.406, -0.04042), (4.009, -2.509, -0.04042), (4.009, -2.501, 0.04042)], [], [(0, 1, 3, 2), (2, 3, 7, 6), (6, 7, 12, 13), (4, 5, 1, 0), (2, 6, 13, 9, 10, 14, 4, 0), (7, 3, 1, 5, 15, 11, 8, 12), (9, 8, 11, 10), (10, 11, 15, 14), (13, 12, 8, 9), (14, 15, 5, 4)])
_uv = me_cube_034.uv_layers.new(name='UVMap')
_uv.uv.foreach_set('vector', [0.375, 0.0, 0.625, 0.0, 0.625, 0.25, 0.375, 0.25, 0.375, 0.25, 0.625, 0.25, 0.625, 0.5, 0.375, 0.5, 0.375, 0.5, 0.625, 0.5, 0.625, 0.5433, 0.375, 0.5428, 0.375, 0.75, 0.625, 0.75, 0.625, 1.0, 0.375, 1.0, 0.125, 0.5, 0.375, 0.5, 0.375, 0.5428, 0.375, 0.573, 0.375, 0.6608, 0.375, 0.7107, 0.375, 0.75, 0.125, 0.75, 0.625, 0.5, 0.875, 0.5, 0.875, 0.75, 0.625, 0.75, 0.625, 0.7105, 0.625, 0.6605, 0.625, 0.5728, 0.625, 0.5433, 0.375, 0.573, 0.625, 0.5728, 0.625, 0.6605, 0.375, 0.6608, 0.375, 0.6608, 0.625, 0.6605, 0.625, 0.7105, 0.375, 0.7107, 0.375, 0.5428, 0.625, 0.5433, 0.625, 0.5728, 0.375, 0.573, 0.375, 0.7107, 0.625, 0.7105, 0.625, 0.75, 0.375, 0.75])
me_cube_034.use_remesh_fix_poles = True
me_cube_034.use_remesh_preserve_attributes = False
me_cube_034.update()
me_cube_035 = bpy.data.meshes.new('Cube.035')
me_cube_035.from_pydata([(-4.009, -3.865, -0.04042), (-4.009, -3.865, 0.04042), (-4.009, 5.148, -0.04042), (-4.009, 5.148, 0.04042), (4.009, -3.865, -0.04042), (4.009, -3.865, 0.04042), (4.009, 5.148, -0.04042), (4.009, 5.148, 0.04042)], [], [(0, 1, 3, 2), (2, 3, 7, 6), (6, 7, 5, 4), (4, 5, 1, 0), (2, 6, 4, 0), (7, 3, 1, 5)])
_uv = me_cube_035.uv_layers.new(name='UVMap')
_uv.uv.foreach_set('vector', [0.375, 0.0, 0.625, 0.0, 0.625, 0.25, 0.375, 0.25, 0.375, 0.25, 0.625, 0.25, 0.625, 0.5, 0.375, 0.5, 0.375, 0.5, 0.625, 0.5, 0.625, 0.75, 0.375, 0.75, 0.375, 0.75, 0.625, 0.75, 0.625, 1.0, 0.375, 1.0, 0.125, 0.5, 0.375, 0.5, 0.375, 0.75, 0.125, 0.75, 0.625, 0.5, 0.875, 0.5, 0.875, 0.75, 0.625, 0.75])
me_cube_035.use_remesh_fix_poles = True
me_cube_035.use_remesh_preserve_attributes = False
me_cube_035.update()
me_cube_036 = bpy.data.meshes.new('Cube.036')
me_cube_036.from_pydata([(-4.008, -5.12, -0.04088), (-4.008, -5.12, 0.03995), (-4.009, 3.859, -0.04035), (-4.009, 3.859, 0.04048), (4.01, -5.12, -0.04088), (4.01, -5.12, 0.03995), (4.009, 3.859, -0.04035), (4.009, 3.859, 0.04048)], [], [(0, 1, 3, 2), (2, 3, 7, 6), (6, 7, 5, 4), (4, 5, 1, 0), (2, 6, 4, 0), (7, 3, 1, 5)])
_uv = me_cube_036.uv_layers.new(name='UVMap')
_uv.uv.foreach_set('vector', [0.375, 0.0, 0.625, 0.0, 0.625, 0.25, 0.375, 0.25, 0.375, 0.25, 0.625, 0.25, 0.625, 0.5, 0.375, 0.5, 0.375, 0.5, 0.625, 0.5, 0.625, 0.75, 0.375, 0.75, 0.375, 0.75, 0.625, 0.75, 0.625, 1.0, 0.375, 1.0, 0.125, 0.5, 0.375, 0.5, 0.375, 0.75, 0.125, 0.75, 0.625, 0.5, 0.875, 0.5, 0.875, 0.75, 0.625, 0.75])
me_cube_036.use_remesh_fix_poles = True
me_cube_036.use_remesh_preserve_attributes = False
me_cube_036.update()
me_cube_037 = bpy.data.meshes.new('Cube.037')
me_cube_037.from_pydata([(-4.009, 3.658, -0.04042), (-4.009, 3.658, 0.04042), (4.009, 3.658, -0.04042), (4.009, 3.658, 0.04042), (-3.879, 1.233e-05, -2.827), (-3.879, 1.233e-05, -2.746), (4.009, 0.0, -0.04042), (4.009, 0.0, 0.04042)], [], [(4, 5, 1, 0), (0, 1, 3, 2), (5, 4, 6, 7), (3, 1, 5, 7), (0, 2, 6, 4), (2, 3, 7, 6)])
_uv = me_cube_037.uv_layers.new(name='UVMap')
_uv.uv.foreach_set('vector', [0.375, 0.125, 0.625, 0.125, 0.625, 0.25, 0.375, 0.25, 0.375, 0.25, 0.625, 0.25, 0.625, 0.5, 0.375, 0.5, 0.625, 0.125, 0.375, 0.125, 0.375, 0.625, 0.625, 0.625, 0.625, 0.5, 0.875, 0.5, 0.875, 0.625, 0.625, 0.625, 0.125, 0.5, 0.375, 0.5, 0.375, 0.625, 0.125, 0.625, 0.375, 0.5, 0.625, 0.5, 0.625, 0.625, 0.375, 0.625])
me_cube_037.use_remesh_fix_poles = True
me_cube_037.use_remesh_preserve_attributes = False
me_cube_037.update()
me_cube = bpy.data.meshes.new('Cube')
me_cube.from_pydata([(-0.8514, -0.5602, -0.09954), (-0.8514, -0.5602, 0.09954), (-0.8514, 0.5602, -0.09954), (-0.8514, 0.5602, 0.09954), (0.8514, -0.5602, -0.09954), (0.8514, -0.5602, 0.09954), (0.8514, 0.564, -5.618), (0.8514, 0.564, -5.419)], [], [(0, 1, 3, 2), (2, 3, 7, 6), (6, 7, 5, 4), (4, 5, 1, 0), (2, 6, 4, 0), (7, 3, 1, 5)])
_uv = me_cube.uv_layers.new(name='UVMap')
_uv.uv.foreach_set('vector', [0.375, 0.0, 0.625, 0.0, 0.625, 0.25, 0.375, 0.25, 0.375, 0.25, 0.625, 0.25, 0.625, 0.5, 0.375, 0.5, 0.375, 0.5, 0.625, 0.5, 0.625, 0.75, 0.375, 0.75, 0.375, 0.75, 0.625, 0.75, 0.625, 1.0, 0.375, 1.0, 0.125, 0.5, 0.375, 0.5, 0.375, 0.75, 0.125, 0.75, 0.625, 0.5, 0.875, 0.5, 0.875, 0.75, 0.625, 0.75])
me_cube.use_remesh_fix_poles = True
me_cube.use_remesh_preserve_attributes = False
me_cube.update()
me_cube_039 = bpy.data.meshes.new('Cube.039')
me_cube_039.from_pydata([(4.009, -4.634, -0.04042), (4.009, -4.634, 0.04042), (4.009, 4.32, -0.04042), (4.009, 4.32, 0.04042), (0.0, 4.32, -0.04042), (0.0, 4.32, 0.04042), (0.0, -4.634, -0.04042), (0.0, -4.634, 0.04042)], [], [(4, 5, 3, 2), (2, 3, 1, 0), (4, 2, 0, 6), (3, 5, 7, 1), (0, 1, 7, 6)])
_uv = me_cube_039.uv_layers.new(name='UVMap')
_uv.uv.foreach_set('vector', [0.375, 0.375, 0.625, 0.375, 0.625, 0.5, 0.375, 0.5, 0.375, 0.5, 0.625, 0.5, 0.625, 0.75, 0.375, 0.75, 0.25, 0.5, 0.375, 0.5, 0.375, 0.75, 0.25, 0.75, 0.625, 0.5, 0.75, 0.5, 0.75, 0.75, 0.625, 0.75, 0.375, 0.75, 0.625, 0.75, 0.625, 0.875, 0.375, 0.875])
me_cube_039.use_remesh_fix_poles = True
me_cube_039.use_remesh_preserve_attributes = False
me_cube_039.update()
me_cube_040 = bpy.data.meshes.new('Cube.040')
me_cube_040.from_pydata([(-4.009, -4.63, -0.04042), (-4.009, -4.63, 0.04042), (-4.009, 4.325, -0.04042), (-4.009, 4.325, 0.04042), (4.009, -4.63, -0.04042), (4.009, -4.63, 0.04042), (4.009, 4.325, -0.04042), (4.009, 4.325, 0.04042)], [], [(0, 1, 3, 2), (2, 3, 7, 6), (6, 7, 5, 4), (4, 5, 1, 0), (2, 6, 4, 0), (7, 3, 1, 5)])
_uv = me_cube_040.uv_layers.new(name='UVMap')
_uv.uv.foreach_set('vector', [0.375, 0.0, 0.625, 0.0, 0.625, 0.25, 0.375, 0.25, 0.375, 0.25, 0.625, 0.25, 0.625, 0.5, 0.375, 0.5, 0.375, 0.5, 0.625, 0.5, 0.625, 0.75, 0.375, 0.75, 0.375, 0.75, 0.625, 0.75, 0.625, 1.0, 0.375, 1.0, 0.125, 0.5, 0.375, 0.5, 0.375, 0.75, 0.125, 0.75, 0.625, 0.5, 0.875, 0.5, 0.875, 0.75, 0.625, 0.75])
me_cube_040.use_remesh_fix_poles = True
me_cube_040.use_remesh_preserve_attributes = False
me_cube_040.update()
me_cube_041 = bpy.data.meshes.new('Cube.041')
me_cube_041.from_pydata([(4.009, -4.627, -0.04042), (4.009, -4.627, 0.04042), (4.009, 4.328, -0.04042), (4.009, 4.328, 0.04042), (0.0, 4.328, -0.04042), (0.0, 4.328, 0.04042), (0.0, -4.627, -0.04042), (0.0, -4.627, 0.04042)], [], [(4, 5, 3, 2), (2, 3, 1, 0), (4, 2, 0, 6), (3, 5, 7, 1), (0, 1, 7, 6)])
_uv = me_cube_041.uv_layers.new(name='UVMap')
_uv.uv.foreach_set('vector', [0.375, 0.375, 0.625, 0.375, 0.625, 0.5, 0.375, 0.5, 0.375, 0.5, 0.625, 0.5, 0.625, 0.75, 0.375, 0.75, 0.25, 0.5, 0.375, 0.5, 0.375, 0.75, 0.25, 0.75, 0.625, 0.5, 0.75, 0.5, 0.75, 0.75, 0.625, 0.75, 0.375, 0.75, 0.625, 0.75, 0.625, 0.875, 0.375, 0.875])
me_cube_041.use_remesh_fix_poles = True
me_cube_041.use_remesh_preserve_attributes = False
me_cube_041.update()
me_cube_042 = bpy.data.meshes.new('Cube.042')
me_cube_042.from_pydata([(-4.009, -3.658, -0.04042), (-4.009, -3.658, 0.04042), (4.009, -3.658, -0.04042), (4.009, -3.658, 0.04042), (-4.009, 0.0, -0.04042), (-4.009, 0.0, 0.04042), (4.009, 0.0, -0.04042), (4.009, 0.0, 0.04042)], [], [(6, 7, 3, 2), (2, 3, 1, 0), (4, 6, 2, 0), (7, 5, 1, 3), (0, 1, 5, 4)])
_uv = me_cube_042.uv_layers.new(name='UVMap')
_uv.uv.foreach_set('vector', [0.375, 0.625, 0.625, 0.625, 0.625, 0.75, 0.375, 0.75, 0.375, 0.75, 0.625, 0.75, 0.625, 1.0, 0.375, 1.0, 0.125, 0.625, 0.375, 0.625, 0.375, 0.75, 0.125, 0.75, 0.625, 0.625, 0.875, 0.625, 0.875, 0.75, 0.625, 0.75, 0.375, 0.0, 0.625, 0.0, 0.625, 0.125, 0.375, 0.125])
me_cube_042.use_remesh_fix_poles = True
me_cube_042.use_remesh_preserve_attributes = False
me_cube_042.update()
me_cube_043 = bpy.data.meshes.new('Cube.043')
me_cube_043.from_pydata([(-4.009, -5.971, -0.04042), (-4.009, -5.971, 0.04042), (-4.009, 3.445, -0.04042), (-4.009, 3.445, 0.04042), (4.009, -5.971, -0.04042), (4.009, -5.971, 0.04042), (4.009, 3.445, -0.04042), (4.009, 3.445, 0.04042)], [], [(0, 1, 3, 2), (2, 3, 7, 6), (6, 7, 5, 4), (4, 5, 1, 0), (2, 6, 4, 0), (7, 3, 1, 5)])
_uv = me_cube_043.uv_layers.new(name='UVMap')
_uv.uv.foreach_set('vector', [0.375, 0.0, 0.625, 0.0, 0.625, 0.25, 0.375, 0.25, 0.375, 0.25, 0.625, 0.25, 0.625, 0.5, 0.375, 0.5, 0.375, 0.5, 0.625, 0.5, 0.625, 0.75, 0.375, 0.75, 0.375, 0.75, 0.625, 0.75, 0.625, 1.0, 0.375, 1.0, 0.125, 0.5, 0.375, 0.5, 0.375, 0.75, 0.125, 0.75, 0.625, 0.5, 0.875, 0.5, 0.875, 0.75, 0.625, 0.75])
me_cube_043.use_remesh_fix_poles = True
me_cube_043.use_remesh_preserve_attributes = False
me_cube_043.update()
me_cube_044 = bpy.data.meshes.new('Cube.044')
me_cube_044.from_pydata([(-4.009, -3.658, -0.04042), (-4.009, -3.658, 0.04042), (4.009, -3.658, -0.04042), (4.009, -3.658, 0.04042), (-4.009, 0.0, -0.04042), (-4.009, 0.0, 0.04042), (4.009, 0.0, -0.04042), (4.009, 0.0, 0.04042)], [], [(6, 7, 3, 2), (2, 3, 1, 0), (4, 6, 2, 0), (7, 5, 1, 3), (0, 1, 5, 4)])
_uv = me_cube_044.uv_layers.new(name='UVMap')
_uv.uv.foreach_set('vector', [0.375, 0.625, 0.625, 0.625, 0.625, 0.75, 0.375, 0.75, 0.375, 0.75, 0.625, 0.75, 0.625, 1.0, 0.375, 1.0, 0.125, 0.625, 0.375, 0.625, 0.375, 0.75, 0.125, 0.75, 0.625, 0.625, 0.875, 0.625, 0.875, 0.75, 0.625, 0.75, 0.375, 0.0, 0.625, 0.0, 0.625, 0.125, 0.375, 0.125])
me_cube_044.use_remesh_fix_poles = True
me_cube_044.use_remesh_preserve_attributes = False
me_cube_044.update()
me_cube_045 = bpy.data.meshes.new('Cube.045')
me_cube_045.from_pydata([(-4.009, -3.658, -0.04042), (-4.009, -3.658, 0.04042), (-4.009, 3.658, -0.04042), (-4.009, 3.658, 0.04042), (4.009, -3.658, -0.04042), (4.009, -3.658, 0.04042), (4.009, 3.658, -0.04042), (4.009, 3.658, 0.04042)], [], [(0, 1, 3, 2), (2, 3, 7, 6), (6, 7, 5, 4), (4, 5, 1, 0), (2, 6, 4, 0), (7, 3, 1, 5)])
_uv = me_cube_045.uv_layers.new(name='UVMap')
_uv.uv.foreach_set('vector', [0.375, 0.0, 0.625, 0.0, 0.625, 0.25, 0.375, 0.25, 0.375, 0.25, 0.625, 0.25, 0.625, 0.5, 0.375, 0.5, 0.375, 0.5, 0.625, 0.5, 0.625, 0.75, 0.375, 0.75, 0.375, 0.75, 0.625, 0.75, 0.625, 1.0, 0.375, 1.0, 0.125, 0.5, 0.375, 0.5, 0.375, 0.75, 0.125, 0.75, 0.625, 0.5, 0.875, 0.5, 0.875, 0.75, 0.625, 0.75])
me_cube_045.use_remesh_fix_poles = True
me_cube_045.use_remesh_preserve_attributes = False
me_cube_045.update()
me_cube_046 = bpy.data.meshes.new('Cube.046')
me_cube_046.from_pydata([(-4.009, -3.658, -0.04042), (-4.009, -3.658, 0.04042), (-4.009, 3.658, -0.04042), (-4.009, 3.658, 0.04042), (4.009, -3.658, -0.04042), (4.009, -3.658, 0.04042), (4.009, 3.658, -0.04042), (4.009, 3.658, 0.04042)], [], [(0, 1, 3, 2), (2, 3, 7, 6), (6, 7, 5, 4), (4, 5, 1, 0), (2, 6, 4, 0), (7, 3, 1, 5)])
_uv = me_cube_046.uv_layers.new(name='UVMap')
_uv.uv.foreach_set('vector', [0.375, 0.0, 0.625, 0.0, 0.625, 0.25, 0.375, 0.25, 0.375, 0.25, 0.625, 0.25, 0.625, 0.5, 0.375, 0.5, 0.375, 0.5, 0.625, 0.5, 0.625, 0.75, 0.375, 0.75, 0.375, 0.75, 0.625, 0.75, 0.625, 1.0, 0.375, 1.0, 0.125, 0.5, 0.375, 0.5, 0.375, 0.75, 0.125, 0.75, 0.625, 0.5, 0.875, 0.5, 0.875, 0.75, 0.625, 0.75])
me_cube_046.use_remesh_fix_poles = True
me_cube_046.use_remesh_preserve_attributes = False
me_cube_046.update()
me_cube_047 = bpy.data.meshes.new('Cube.047')
me_cube_047.from_pydata([(-4.009, -3.454, -0.04035), (-4.009, -3.454, 0.04048), (-4.01, 5.877, -0.03974), (-4.01, 5.877, 0.0411), (4.009, -3.454, -0.04035), (4.009, -3.454, 0.04048), (4.008, 5.877, -0.03974), (4.008, 5.877, 0.0411)], [], [(0, 1, 3, 2), (2, 3, 7, 6), (6, 7, 5, 4), (4, 5, 1, 0), (2, 6, 4, 0), (7, 3, 1, 5)])
_uv = me_cube_047.uv_layers.new(name='UVMap')
_uv.uv.foreach_set('vector', [0.375, 0.0, 0.625, 0.0, 0.625, 0.25, 0.375, 0.25, 0.375, 0.25, 0.625, 0.25, 0.625, 0.5, 0.375, 0.5, 0.375, 0.5, 0.625, 0.5, 0.625, 0.75, 0.375, 0.75, 0.375, 0.75, 0.625, 0.75, 0.625, 1.0, 0.375, 1.0, 0.125, 0.5, 0.375, 0.5, 0.375, 0.75, 0.125, 0.75, 0.625, 0.5, 0.875, 0.5, 0.875, 0.75, 0.625, 0.75])
me_cube_047.use_remesh_fix_poles = True
me_cube_047.use_remesh_preserve_attributes = False
me_cube_047.update()
me_cube_048 = bpy.data.meshes.new('Cube.048')
me_cube_048.from_pydata([(4.009, -4.625, -0.04042), (4.009, -4.625, 0.04042), (4.009, 4.327, -0.04042), (4.009, 4.327, 0.04042), (0.0, 4.327, -0.04042), (0.0, 4.327, 0.04042), (0.0, -4.625, -0.04042), (0.0, -4.625, 0.04042)], [], [(4, 5, 3, 2), (2, 3, 1, 0), (4, 2, 0, 6), (3, 5, 7, 1), (0, 1, 7, 6)])
_uv = me_cube_048.uv_layers.new(name='UVMap')
_uv.uv.foreach_set('vector', [0.375, 0.375, 0.625, 0.375, 0.625, 0.5, 0.375, 0.5, 0.375, 0.5, 0.625, 0.5, 0.625, 0.75, 0.375, 0.75, 0.25, 0.5, 0.375, 0.5, 0.375, 0.75, 0.25, 0.75, 0.625, 0.5, 0.75, 0.5, 0.75, 0.75, 0.625, 0.75, 0.375, 0.75, 0.625, 0.75, 0.625, 0.875, 0.375, 0.875])
me_cube_048.use_remesh_fix_poles = True
me_cube_048.use_remesh_preserve_attributes = False
me_cube_048.update()
me_cube_049 = bpy.data.meshes.new('Cube.049')
me_cube_049.from_pydata([(-18.2, -1.4, -0.04819), (-18.2, -1.4, 0.03264), (-18.12, 0.02237, -0.03311), (-18.12, 0.02237, 0.04772), (4.009, -3.658, -0.04042), (4.009, -3.658, 0.04042), (-16.69, 0.02081, -0.03404), (-16.69, 0.02081, 0.0468), (-3.235, 0.02418, 0.04324), (-3.235, 0.01929, -0.03759), (-3.337, -1.454, -0.04041), (-3.337, -1.446, 0.04042), (-6.704, 0.02629, 0.04495), (-6.704, 0.02506, -0.03584), (4.009, -2.509, -0.04042), (4.009, -2.501, 0.04042)], [], [(0, 1, 3, 2), (2, 3, 7, 6), (6, 7, 12, 13), (4, 5, 1, 0), (2, 6, 13, 9, 10, 14, 4, 0), (7, 3, 1, 5, 15, 11, 8, 12), (9, 8, 11, 10), (10, 11, 15, 14), (13, 12, 8, 9), (14, 15, 5, 4)])
_uv = me_cube_049.uv_layers.new(name='UVMap')
_uv.uv.foreach_set('vector', [0.375, 0.0, 0.625, 0.0, 0.625, 0.25, 0.375, 0.25, 0.375, 0.25, 0.625, 0.25, 0.625, 0.5, 0.375, 0.5, 0.375, 0.5, 0.625, 0.5, 0.625, 0.5433, 0.375, 0.5428, 0.375, 0.75, 0.625, 0.75, 0.625, 1.0, 0.375, 1.0, 0.125, 0.5, 0.375, 0.5, 0.375, 0.5428, 0.375, 0.573, 0.375, 0.6608, 0.375, 0.7107, 0.375, 0.75, 0.125, 0.75, 0.625, 0.5, 0.875, 0.5, 0.875, 0.75, 0.625, 0.75, 0.625, 0.7105, 0.625, 0.6605, 0.625, 0.5728, 0.625, 0.5433, 0.375, 0.573, 0.625, 0.5728, 0.625, 0.6605, 0.375, 0.6608, 0.375, 0.6608, 0.625, 0.6605, 0.625, 0.7105, 0.375, 0.7107, 0.375, 0.5428, 0.625, 0.5433, 0.625, 0.5728, 0.375, 0.573, 0.375, 0.7107, 0.625, 0.7105, 0.625, 0.75, 0.375, 0.75])
me_cube_049.use_remesh_fix_poles = True
me_cube_049.use_remesh_preserve_attributes = False
me_cube_049.update()
me_cube_050 = bpy.data.meshes.new('Cube.050')
me_cube_050.from_pydata([(-18.2, -1.4, -0.04819), (-18.2, -1.4, 0.03264), (-18.12, -0.0021, -0.03305), (-18.12, -0.007228, 0.0478), (4.009, -3.658, -0.04042), (4.009, -3.658, 0.04042), (-12.9, -0.02654, -0.03157), (-7.507, -0.04023, 0.04825), (-3.235, -0.05016, 0.04343), (-3.235, -0.0387, -0.03745), (-3.337, -1.454, -0.04041), (-3.337, -1.446, 0.04042), (-5.539, -0.05227, 0.04532), (-6.842, -0.0407, -0.03569), (4.009, -2.509, -0.04042), (4.009, -2.501, 0.04042), (-3.286, -0.02711, -0.04077), (-3.286, -0.08554, 0.04023), (-18.16, 0.002893, -0.04242), (-18.16, 0.002893, 0.03841)], [], [(0, 1, 19, 18), (4, 5, 1, 0), (2, 6, 13, 9, 16, 10, 14, 4, 0, 18), (7, 3, 19, 1, 5, 15, 11, 17, 8, 12), (16, 17, 11, 10), (10, 11, 15, 14), (14, 15, 5, 4)])
_uv = me_cube_050.uv_layers.new(name='UVMap')
_uv.uv.foreach_set('vector', [0.375, 0.0, 0.625, 0.0, 0.625, 0.125, 0.375, 0.125, 0.375, 0.75, 0.625, 0.75, 0.625, 1.0, 0.375, 1.0, 0.125, 0.5, 0.375, 0.5, 0.375, 0.5428, 0.375, 0.573, 0.375, 0.6169, 0.375, 0.6608, 0.375, 0.7107, 0.375, 0.75, 0.125, 0.75, 0.125, 0.625, 0.625, 0.5, 0.875, 0.5, 0.875, 0.625, 0.875, 0.75, 0.625, 0.75, 0.625, 0.7105, 0.625, 0.6605, 0.625, 0.6166, 0.625, 0.5728, 0.625, 0.5433, 0.375, 0.6169, 0.625, 0.6166, 0.625, 0.6605, 0.375, 0.6608, 0.375, 0.6608, 0.625, 0.6605, 0.625, 0.7105, 0.375, 0.7107, 0.375, 0.7107, 0.625, 0.7105, 0.625, 0.75, 0.375, 0.75])
me_cube_050.use_remesh_fix_poles = True
me_cube_050.use_remesh_preserve_attributes = False
me_cube_050.update()
me_cube_051 = bpy.data.meshes.new('Cube.051')
me_cube_051.from_pydata([(-4.013, -4.154, -0.04042), (-4.013, -4.154, 0.04042), (-4.015, 2.898, -0.04042), (-4.015, 2.898, 0.04042), (4.006, -4.154, -0.04042), (4.006, -4.154, 0.04042), (4.004, 2.897, -0.04042), (4.004, 2.897, 0.04042), (-4.012, -0.314, 0.04042), (-4.012, -0.314, -0.04042)], [], [(0, 1, 8, 9), (2, 3, 7, 6), (6, 7, 5, 4), (4, 5, 1, 0), (2, 6, 4, 0, 9), (7, 3, 8, 1, 5), (9, 8, 3, 2)])
_uv = me_cube_051.uv_layers.new(name='UVMap')
_uv.uv.foreach_set('vector', [0.375, 0.0, 0.625, 0.0, 0.625, 0.1279, 0.375, 0.1279, 0.375, 0.25, 0.625, 0.25, 0.625, 0.5, 0.375, 0.5, 0.375, 0.5, 0.625, 0.5, 0.625, 0.75, 0.375, 0.75, 0.375, 0.75, 0.625, 0.75, 0.625, 1.0, 0.375, 1.0, 0.125, 0.5, 0.375, 0.5, 0.375, 0.75, 0.125, 0.75, 0.125, 0.6221, 0.625, 0.5, 0.875, 0.5, 0.875, 0.6221, 0.875, 0.75, 0.625, 0.75, 0.375, 0.1279, 0.625, 0.1279, 0.625, 0.25, 0.375, 0.25])
me_cube_051.use_remesh_fix_poles = True
me_cube_051.use_remesh_preserve_attributes = False
me_cube_051.update()
me_cube_052 = bpy.data.meshes.new('Cube.052')
me_cube_052.from_pydata([(-4.009, 3.658, -0.04042), (-4.009, 3.658, 0.04042), (4.009, 3.658, -0.04042), (4.009, 3.658, 0.04042), (-4.009, -0.2786, -0.03772), (-4.009, -0.2786, 0.04311), (4.009, -0.2786, -0.03772), (4.009, -0.2786, 0.04311)], [], [(4, 5, 1, 0), (0, 1, 3, 2), (5, 4, 6, 7), (3, 1, 5, 7), (0, 2, 6, 4), (2, 3, 7, 6)])
_uv = me_cube_052.uv_layers.new(name='UVMap')
_uv.uv.foreach_set('vector', [0.375, 0.125, 0.625, 0.125, 0.625, 0.25, 0.375, 0.25, 0.375, 0.25, 0.625, 0.25, 0.625, 0.5, 0.375, 0.5, 0.625, 0.125, 0.375, 0.125, 0.375, 0.625, 0.625, 0.625, 0.625, 0.5, 0.875, 0.5, 0.875, 0.625, 0.625, 0.625, 0.125, 0.5, 0.375, 0.5, 0.375, 0.625, 0.125, 0.625, 0.375, 0.5, 0.625, 0.5, 0.625, 0.625, 0.375, 0.625])
me_cube_052.use_remesh_fix_poles = True
me_cube_052.use_remesh_preserve_attributes = False
me_cube_052.update()
me_cube_053 = bpy.data.meshes.new('Cube.053')
me_cube_053.from_pydata([(-4.009, 3.658, -0.04042), (-4.009, 3.658, 0.04042), (4.009, 3.658, -0.04042), (4.009, 3.658, 0.04042), (-4.009, -0.2641, -0.03786), (-4.009, -0.2641, 0.04297), (4.009, -0.2641, -0.03786), (4.009, -0.2641, 0.04297)], [], [(4, 5, 1, 0), (0, 1, 3, 2), (5, 4, 6, 7), (3, 1, 5, 7), (0, 2, 6, 4), (2, 3, 7, 6)])
_uv = me_cube_053.uv_layers.new(name='UVMap')
_uv.uv.foreach_set('vector', [0.375, 0.125, 0.625, 0.125, 0.625, 0.25, 0.375, 0.25, 0.375, 0.25, 0.625, 0.25, 0.625, 0.5, 0.375, 0.5, 0.625, 0.125, 0.375, 0.125, 0.375, 0.625, 0.625, 0.625, 0.625, 0.5, 0.875, 0.5, 0.875, 0.625, 0.625, 0.625, 0.125, 0.5, 0.375, 0.5, 0.375, 0.625, 0.125, 0.625, 0.375, 0.5, 0.625, 0.5, 0.625, 0.625, 0.375, 0.625])
me_cube_053.use_remesh_fix_poles = True
me_cube_053.use_remesh_preserve_attributes = False
me_cube_053.update()
me_cube_054 = bpy.data.meshes.new('Cube.054')
me_cube_054.from_pydata([(-4.009, 3.658, -0.04042), (-4.009, 3.658, 0.04042), (4.009, 3.658, -0.04042), (4.009, 3.658, 0.04042), (-4.009, -0.274, -0.03777), (-4.009, -0.274, 0.04307), (4.009, -0.274, -0.03777), (4.009, -0.274, 0.04307)], [], [(4, 5, 1, 0), (0, 1, 3, 2), (5, 4, 6, 7), (3, 1, 5, 7), (0, 2, 6, 4), (2, 3, 7, 6)])
_uv = me_cube_054.uv_layers.new(name='UVMap')
_uv.uv.foreach_set('vector', [0.375, 0.125, 0.625, 0.125, 0.625, 0.25, 0.375, 0.25, 0.375, 0.25, 0.625, 0.25, 0.625, 0.5, 0.375, 0.5, 0.625, 0.125, 0.375, 0.125, 0.375, 0.625, 0.625, 0.625, 0.625, 0.5, 0.875, 0.5, 0.875, 0.625, 0.625, 0.625, 0.125, 0.5, 0.375, 0.5, 0.375, 0.625, 0.125, 0.625, 0.375, 0.5, 0.625, 0.5, 0.625, 0.625, 0.375, 0.625])
me_cube_054.use_remesh_fix_poles = True
me_cube_054.use_remesh_preserve_attributes = False
me_cube_054.update()
me_cube_055 = bpy.data.meshes.new('Cube.055')
me_cube_055.from_pydata([(-4.002, 3.942, -0.04042), (-4.002, 3.942, 0.04042), (4.017, 3.942, -0.04042), (4.017, 3.942, 0.04042), (-4.017, -0.2723, -0.04042), (-4.017, -0.2723, 0.04042), (4.002, -0.2723, -0.04042), (4.002, -0.2723, 0.04042)], [], [(4, 5, 1, 0), (0, 1, 3, 2), (3, 1, 5, 7), (0, 2, 6, 4), (2, 3, 7, 6), (5, 4, 6, 7)])
_uv = me_cube_055.uv_layers.new(name='UVMap')
_uv.uv.foreach_set('vector', [0.375, 0.125, 0.625, 0.125, 0.625, 0.25, 0.375, 0.25, 0.375, 0.25, 0.625, 0.25, 0.625, 0.5, 0.375, 0.5, 0.625, 0.5, 0.875, 0.5, 0.875, 0.625, 0.625, 0.625, 0.125, 0.5, 0.375, 0.5, 0.375, 0.625, 0.125, 0.625, 0.375, 0.5, 0.625, 0.5, 0.625, 0.625, 0.375, 0.625, 0.625, 0.125, 0.375, 0.125, 0.375, 0.625, 0.625, 0.625])
me_cube_055.use_remesh_fix_poles = True
me_cube_055.use_remesh_preserve_attributes = False
me_cube_055.update()
me_cube_056 = bpy.data.meshes.new('Cube.056')
me_cube_056.from_pydata([(-4.009, -3.658, -0.04042), (-4.009, -3.658, 0.04042), (-4.009, 3.658, -0.04042), (-4.009, 3.658, 0.04042), (4.009, -3.658, -0.04042), (4.009, -3.658, 0.04042), (4.009, 3.658, -0.04042), (4.009, 3.658, 0.04042)], [], [(0, 1, 3, 2), (2, 3, 7, 6), (6, 7, 5, 4), (4, 5, 1, 0), (2, 6, 4, 0), (7, 3, 1, 5)])
_uv = me_cube_056.uv_layers.new(name='UVMap')
_uv.uv.foreach_set('vector', [0.375, 0.0, 0.625, 0.0, 0.625, 0.25, 0.375, 0.25, 0.375, 0.25, 0.625, 0.25, 0.625, 0.5, 0.375, 0.5, 0.375, 0.5, 0.625, 0.5, 0.625, 0.75, 0.375, 0.75, 0.375, 0.75, 0.625, 0.75, 0.625, 1.0, 0.375, 1.0, 0.125, 0.5, 0.375, 0.5, 0.375, 0.75, 0.125, 0.75, 0.625, 0.5, 0.875, 0.5, 0.875, 0.75, 0.625, 0.75])
me_cube_056.use_remesh_fix_poles = True
me_cube_056.use_remesh_preserve_attributes = False
me_cube_056.update()
me_cube_057 = bpy.data.meshes.new('Cube.057')
me_cube_057.from_pydata([(-4.009, -4.2, -0.03779), (-4.009, -4.2, 0.04304), (-4.009, 3.658, -0.04042), (-4.009, 3.658, 0.04042), (4.009, -4.2, -0.03779), (4.009, -4.2, 0.04304), (4.009, 3.658, -0.04042), (4.009, 3.658, 0.04042), (-4.009, 0.08366, -0.04042), (-4.009, 0.08368, 0.04042)], [], [(0, 1, 9, 8), (2, 3, 7, 6), (6, 7, 5, 4), (4, 5, 1, 0), (2, 6, 4, 0, 8), (7, 3, 9, 1, 5), (8, 9, 3, 2)])
_uv = me_cube_057.uv_layers.new(name='UVMap')
_uv.uv.foreach_set('vector', [0.375, 0.0, 0.625, 0.0, 0.625, 0.1279, 0.375, 0.1279, 0.375, 0.25, 0.625, 0.25, 0.625, 0.5, 0.375, 0.5, 0.375, 0.5, 0.625, 0.5, 0.625, 0.75, 0.375, 0.75, 0.375, 0.75, 0.625, 0.75, 0.625, 1.0, 0.375, 1.0, 0.125, 0.5, 0.375, 0.5, 0.375, 0.75, 0.125, 0.75, 0.125, 0.6221, 0.625, 0.5, 0.875, 0.5, 0.875, 0.6221, 0.875, 0.75, 0.625, 0.75, 0.375, 0.1279, 0.625, 0.1279, 0.625, 0.25, 0.375, 0.25])
me_cube_057.use_remesh_fix_poles = True
me_cube_057.use_remesh_preserve_attributes = False
me_cube_057.update()
me_cube_058 = bpy.data.meshes.new('Cube.058')
me_cube_058.from_pydata([(-4.009, -3.658, -0.04042), (-4.009, -3.658, 0.04042), (-4.009, 3.658, -0.04042), (-4.009, 3.658, 0.04042), (4.009, -3.658, -0.04042), (4.009, -3.658, 0.04042), (4.009, 3.658, -0.04042), (4.009, 3.658, 0.04042)], [], [(0, 1, 3, 2), (2, 3, 7, 6), (6, 7, 5, 4), (4, 5, 1, 0), (2, 6, 4, 0), (7, 3, 1, 5)])
_uv = me_cube_058.uv_layers.new(name='UVMap')
_uv.uv.foreach_set('vector', [0.375, 0.0, 0.625, 0.0, 0.625, 0.25, 0.375, 0.25, 0.375, 0.25, 0.625, 0.25, 0.625, 0.5, 0.375, 0.5, 0.375, 0.5, 0.625, 0.5, 0.625, 0.75, 0.375, 0.75, 0.375, 0.75, 0.625, 0.75, 0.625, 1.0, 0.375, 1.0, 0.125, 0.5, 0.375, 0.5, 0.375, 0.75, 0.125, 0.75, 0.625, 0.5, 0.875, 0.5, 0.875, 0.75, 0.625, 0.75])
me_cube_058.use_remesh_fix_poles = True
me_cube_058.use_remesh_preserve_attributes = False
me_cube_058.update()
me_cube_059 = bpy.data.meshes.new('Cube.059')
me_cube_059.from_pydata([(-4.009, -3.658, -0.04042), (-4.009, -3.658, 0.04042), (-4.009, 3.658, -0.04042), (-4.009, 3.658, 0.04042), (4.009, -3.658, -0.04042), (4.009, -3.658, 0.04042), (4.009, 3.658, -0.04042), (4.009, 3.658, 0.04042)], [], [(0, 1, 3, 2), (2, 3, 7, 6), (6, 7, 5, 4), (4, 5, 1, 0), (2, 6, 4, 0), (7, 3, 1, 5)])
_uv = me_cube_059.uv_layers.new(name='UVMap')
_uv.uv.foreach_set('vector', [0.375, 0.0, 0.625, 0.0, 0.625, 0.25, 0.375, 0.25, 0.375, 0.25, 0.625, 0.25, 0.625, 0.5, 0.375, 0.5, 0.375, 0.5, 0.625, 0.5, 0.625, 0.75, 0.375, 0.75, 0.375, 0.75, 0.625, 0.75, 0.625, 1.0, 0.375, 1.0, 0.125, 0.5, 0.375, 0.5, 0.375, 0.75, 0.125, 0.75, 0.625, 0.5, 0.875, 0.5, 0.875, 0.75, 0.625, 0.75])
me_cube_059.use_remesh_fix_poles = True
me_cube_059.use_remesh_preserve_attributes = False
me_cube_059.update()
me_cube_060 = bpy.data.meshes.new('Cube.060')
me_cube_060.from_pydata([(-4.009, -3.658, -0.04042), (-4.009, -3.658, 0.04042), (-4.009, 3.658, -0.04042), (-4.009, 3.658, 0.04042), (4.009, -3.658, -0.04042), (4.009, -3.658, 0.04042), (4.009, 3.658, -0.04042), (4.009, 3.658, 0.04042)], [], [(0, 1, 3, 2), (2, 3, 7, 6), (6, 7, 5, 4), (4, 5, 1, 0), (2, 6, 4, 0), (7, 3, 1, 5)])
_uv = me_cube_060.uv_layers.new(name='UVMap')
_uv.uv.foreach_set('vector', [0.375, 0.0, 0.625, 0.0, 0.625, 0.25, 0.375, 0.25, 0.375, 0.25, 0.625, 0.25, 0.625, 0.5, 0.375, 0.5, 0.375, 0.5, 0.625, 0.5, 0.625, 0.75, 0.375, 0.75, 0.375, 0.75, 0.625, 0.75, 0.625, 1.0, 0.375, 1.0, 0.125, 0.5, 0.375, 0.5, 0.375, 0.75, 0.125, 0.75, 0.625, 0.5, 0.875, 0.5, 0.875, 0.75, 0.625, 0.75])
me_cube_060.use_remesh_fix_poles = True
me_cube_060.use_remesh_preserve_attributes = False
me_cube_060.update()
me_cube_061 = bpy.data.meshes.new('Cube.061')
me_cube_061.from_pydata([(-4.009, -3.658, -0.04042), (-4.009, -3.658, 0.04042), (-4.009, 3.658, -0.04042), (-4.009, 3.658, 0.04042), (4.009, -3.658, -0.04042), (4.009, -3.658, 0.04042), (4.009, 3.658, -0.04042), (4.009, 3.658, 0.04042)], [], [(0, 1, 3, 2), (2, 3, 7, 6), (6, 7, 5, 4), (4, 5, 1, 0), (2, 6, 4, 0), (7, 3, 1, 5)])
_uv = me_cube_061.uv_layers.new(name='UVMap')
_uv.uv.foreach_set('vector', [0.375, 0.0, 0.625, 0.0, 0.625, 0.25, 0.375, 0.25, 0.375, 0.25, 0.625, 0.25, 0.625, 0.5, 0.375, 0.5, 0.375, 0.5, 0.625, 0.5, 0.625, 0.75, 0.375, 0.75, 0.375, 0.75, 0.625, 0.75, 0.625, 1.0, 0.375, 1.0, 0.125, 0.5, 0.375, 0.5, 0.375, 0.75, 0.125, 0.75, 0.625, 0.5, 0.875, 0.5, 0.875, 0.75, 0.625, 0.75])
me_cube_061.use_remesh_fix_poles = True
me_cube_061.use_remesh_preserve_attributes = False
me_cube_061.update()
me_cube_062 = bpy.data.meshes.new('Cube.062')
me_cube_062.from_pydata([(-4.009, -3.658, -0.04042), (-4.009, -3.658, 0.04042), (-4.009, 3.658, -0.04042), (-4.009, 3.658, 0.04042), (4.009, -3.658, -0.04042), (4.009, -3.658, 0.04042), (4.009, 3.658, -0.04042), (4.009, 3.658, 0.04042)], [], [(0, 1, 3, 2), (2, 3, 7, 6), (6, 7, 5, 4), (4, 5, 1, 0), (2, 6, 4, 0), (7, 3, 1, 5)])
_uv = me_cube_062.uv_layers.new(name='UVMap')
_uv.uv.foreach_set('vector', [0.375, 0.0, 0.625, 0.0, 0.625, 0.25, 0.375, 0.25, 0.375, 0.25, 0.625, 0.25, 0.625, 0.5, 0.375, 0.5, 0.375, 0.5, 0.625, 0.5, 0.625, 0.75, 0.375, 0.75, 0.375, 0.75, 0.625, 0.75, 0.625, 1.0, 0.375, 1.0, 0.125, 0.5, 0.375, 0.5, 0.375, 0.75, 0.125, 0.75, 0.625, 0.5, 0.875, 0.5, 0.875, 0.75, 0.625, 0.75])
me_cube_062.use_remesh_fix_poles = True
me_cube_062.use_remesh_preserve_attributes = False
me_cube_062.update()
me_cube_063 = bpy.data.meshes.new('Cube.063')
me_cube_063.from_pydata([(-4.009, 3.658, -0.04042), (-4.009, 3.658, 0.04042), (4.009, 3.658, -0.04042), (4.009, 3.658, 0.04042), (-4.013, -0.2808, -0.03817), (-4.013, -0.2808, 0.04267), (4.006, -0.2808, -0.03817), (4.006, -0.2808, 0.04267)], [], [(4, 5, 1, 0), (0, 1, 3, 2), (3, 1, 5, 7), (0, 2, 6, 4), (2, 3, 7, 6), (5, 4, 6, 7)])
_uv = me_cube_063.uv_layers.new(name='UVMap')
_uv.uv.foreach_set('vector', [0.375, 0.125, 0.625, 0.125, 0.625, 0.25, 0.375, 0.25, 0.375, 0.25, 0.625, 0.25, 0.625, 0.5, 0.375, 0.5, 0.625, 0.5, 0.875, 0.5, 0.875, 0.625, 0.625, 0.625, 0.125, 0.5, 0.375, 0.5, 0.375, 0.625, 0.125, 0.625, 0.375, 0.5, 0.625, 0.5, 0.625, 0.625, 0.375, 0.625, 0.625, 0.125, 0.375, 0.125, 0.375, 0.625, 0.625, 0.625])
me_cube_063.use_remesh_fix_poles = True
me_cube_063.use_remesh_preserve_attributes = False
me_cube_063.update()
me_cube_064 = bpy.data.meshes.new('Cube.064')
me_cube_064.from_pydata([(-4.009, -3.658, -0.04042), (-4.009, -3.658, 0.04042), (4.009, -3.658, -0.04042), (4.009, -3.658, 0.04042), (-4.006, 0.2845, -0.0425), (-4.006, 0.2845, 0.03834), (4.013, 0.2845, -0.0425), (4.013, 0.2845, 0.03834)], [], [(5, 7, 6, 4), (6, 7, 3, 2), (2, 3, 1, 0), (4, 6, 2, 0), (7, 5, 1, 3), (0, 1, 5, 4)])
_uv = me_cube_064.uv_layers.new(name='UVMap')
_uv.uv.foreach_set('vector', [0.625, 0.125, 0.625, 0.625, 0.375, 0.625, 0.375, 0.125, 0.375, 0.625, 0.625, 0.625, 0.625, 0.75, 0.375, 0.75, 0.375, 0.75, 0.625, 0.75, 0.625, 1.0, 0.375, 1.0, 0.125, 0.625, 0.375, 0.625, 0.375, 0.75, 0.125, 0.75, 0.625, 0.625, 0.875, 0.625, 0.875, 0.75, 0.625, 0.75, 0.375, 0.0, 0.625, 0.0, 0.625, 0.125, 0.375, 0.125])
me_cube_064.use_remesh_fix_poles = True
me_cube_064.use_remesh_preserve_attributes = False
me_cube_064.update()
me_cube_065 = bpy.data.meshes.new('Cube.065')
me_cube_065.from_pydata([(-4.009, 3.658, -0.04042), (-4.009, 3.658, 0.04042), (4.009, 3.658, -0.04042), (4.009, 3.658, 0.04042), (-4.018, -0.2511, -0.04042), (-4.018, -0.2511, 0.04042), (4.0, -0.2511, -0.04042), (4.0, -0.2511, 0.04042)], [], [(4, 5, 1, 0), (0, 1, 3, 2), (5, 4, 6, 7), (3, 1, 5, 7), (0, 2, 6, 4), (2, 3, 7, 6)])
_uv = me_cube_065.uv_layers.new(name='UVMap')
_uv.uv.foreach_set('vector', [0.375, 0.125, 0.625, 0.125, 0.625, 0.25, 0.375, 0.25, 0.375, 0.25, 0.625, 0.25, 0.625, 0.5, 0.375, 0.5, 0.625, 0.125, 0.375, 0.125, 0.375, 0.625, 0.625, 0.625, 0.625, 0.5, 0.875, 0.5, 0.875, 0.625, 0.625, 0.625, 0.125, 0.5, 0.375, 0.5, 0.375, 0.625, 0.125, 0.625, 0.375, 0.5, 0.625, 0.5, 0.625, 0.625, 0.375, 0.625])
me_cube_065.use_remesh_fix_poles = True
me_cube_065.use_remesh_preserve_attributes = False
me_cube_065.update()
me_cube_066 = bpy.data.meshes.new('Cube.066')
me_cube_066.from_pydata([(-18.2, -1.4, -0.04819), (-18.2, -1.4, 0.03264), (-18.12, 1.406, -0.03665), (-18.12, 1.406, 0.04419), (4.009, -3.658, -0.04042), (4.009, -3.658, 0.04042), (4.009, 3.658, -0.04042), (4.009, 3.658, 0.04042), (-3.235, 1.528, 0.0394), (-3.235, 1.523, -0.04144), (-3.337, -1.454, -0.04041), (-3.337, -1.446, 0.04042), (4.009, 2.407, 0.04038), (4.009, 2.406, -0.04042), (4.009, -2.509, -0.04042), (4.009, -2.501, 0.04042)], [], [(0, 1, 3, 2), (2, 3, 7, 6), (6, 7, 12, 13), (4, 5, 1, 0), (2, 6, 13, 9, 10, 14, 4, 0), (7, 3, 1, 5, 15, 11, 8, 12), (9, 8, 11, 10), (10, 11, 15, 14), (13, 12, 8, 9), (14, 15, 5, 4)])
_uv = me_cube_066.uv_layers.new(name='UVMap')
_uv.uv.foreach_set('vector', [0.375, 0.0, 0.625, 0.0, 0.625, 0.25, 0.375, 0.25, 0.375, 0.25, 0.625, 0.25, 0.625, 0.5, 0.375, 0.5, 0.375, 0.5, 0.625, 0.5, 0.625, 0.5433, 0.375, 0.5428, 0.375, 0.75, 0.625, 0.75, 0.625, 1.0, 0.375, 1.0, 0.125, 0.5, 0.375, 0.5, 0.375, 0.5428, 0.375, 0.573, 0.375, 0.6608, 0.375, 0.7107, 0.375, 0.75, 0.125, 0.75, 0.625, 0.5, 0.875, 0.5, 0.875, 0.75, 0.625, 0.75, 0.625, 0.7105, 0.625, 0.6605, 0.625, 0.5728, 0.625, 0.5433, 0.375, 0.573, 0.625, 0.5728, 0.625, 0.6605, 0.375, 0.6608, 0.375, 0.6608, 0.625, 0.6605, 0.625, 0.7105, 0.375, 0.7107, 0.375, 0.5428, 0.625, 0.5433, 0.625, 0.5728, 0.375, 0.573, 0.375, 0.7107, 0.625, 0.7105, 0.625, 0.75, 0.375, 0.75])
me_cube_066.use_remesh_fix_poles = True
me_cube_066.use_remesh_preserve_attributes = False
me_cube_066.update()
me_cube_067 = bpy.data.meshes.new('Cube.067')
me_cube_067.from_pydata([(-18.2, -1.4, -0.04819), (-18.2, -1.4, 0.03264), (-18.12, 1.406, -0.03665), (-18.12, 1.406, 0.04419), (4.009, -3.658, -0.04042), (4.009, -3.658, 0.04042), (4.009, 3.658, -0.04042), (4.009, 3.658, 0.04042), (-3.235, 1.528, 0.0394), (-3.235, 1.523, -0.04144), (-3.337, -1.454, -0.04041), (-3.337, -1.446, 0.04042), (4.009, 2.407, 0.04038), (4.009, 2.406, -0.04042), (4.009, -2.509, -0.04042), (4.009, -2.501, 0.04042)], [], [(0, 1, 3, 2), (2, 3, 7, 6), (6, 7, 12, 13), (4, 5, 1, 0), (2, 6, 13, 9, 10, 14, 4, 0), (7, 3, 1, 5, 15, 11, 8, 12), (9, 8, 11, 10), (10, 11, 15, 14), (13, 12, 8, 9), (14, 15, 5, 4)])
_uv = me_cube_067.uv_layers.new(name='UVMap')
_uv.uv.foreach_set('vector', [0.375, 0.0, 0.625, 0.0, 0.625, 0.25, 0.375, 0.25, 0.375, 0.25, 0.625, 0.25, 0.625, 0.5, 0.375, 0.5, 0.375, 0.5, 0.625, 0.5, 0.625, 0.5433, 0.375, 0.5428, 0.375, 0.75, 0.625, 0.75, 0.625, 1.0, 0.375, 1.0, 0.125, 0.5, 0.375, 0.5, 0.375, 0.5428, 0.375, 0.573, 0.375, 0.6608, 0.375, 0.7107, 0.375, 0.75, 0.125, 0.75, 0.625, 0.5, 0.875, 0.5, 0.875, 0.75, 0.625, 0.75, 0.625, 0.7105, 0.625, 0.6605, 0.625, 0.5728, 0.625, 0.5433, 0.375, 0.573, 0.625, 0.5728, 0.625, 0.6605, 0.375, 0.6608, 0.375, 0.6608, 0.625, 0.6605, 0.625, 0.7105, 0.375, 0.7107, 0.375, 0.5428, 0.625, 0.5433, 0.625, 0.5728, 0.375, 0.573, 0.375, 0.7107, 0.625, 0.7105, 0.625, 0.75, 0.375, 0.75])
me_cube_067.use_remesh_fix_poles = True
me_cube_067.use_remesh_preserve_attributes = False
me_cube_067.update()
me_cube_068 = bpy.data.meshes.new('Cube.068')
me_cube_068.from_pydata([(-4.009, -3.865, -0.04042), (-4.009, -3.865, 0.04042), (-4.009, 5.148, -0.04042), (-4.009, 5.148, 0.04042), (4.009, -3.865, -0.04042), (4.009, -3.865, 0.04042), (4.009, 5.148, -0.04042), (4.009, 5.148, 0.04042)], [], [(0, 1, 3, 2), (2, 3, 7, 6), (6, 7, 5, 4), (4, 5, 1, 0), (2, 6, 4, 0), (7, 3, 1, 5)])
_uv = me_cube_068.uv_layers.new(name='UVMap')
_uv.uv.foreach_set('vector', [0.375, 0.0, 0.625, 0.0, 0.625, 0.25, 0.375, 0.25, 0.375, 0.25, 0.625, 0.25, 0.625, 0.5, 0.375, 0.5, 0.375, 0.5, 0.625, 0.5, 0.625, 0.75, 0.375, 0.75, 0.375, 0.75, 0.625, 0.75, 0.625, 1.0, 0.375, 1.0, 0.125, 0.5, 0.375, 0.5, 0.375, 0.75, 0.125, 0.75, 0.625, 0.5, 0.875, 0.5, 0.875, 0.75, 0.625, 0.75])
me_cube_068.use_remesh_fix_poles = True
me_cube_068.use_remesh_preserve_attributes = False
me_cube_068.update()
me_cube_069 = bpy.data.meshes.new('Cube.069')
me_cube_069.from_pydata([(-4.008, -5.12, -0.04088), (-4.008, -5.12, 0.03995), (-4.009, 3.859, -0.04035), (-4.009, 3.859, 0.04048), (4.01, -5.12, -0.04088), (4.01, -5.12, 0.03995), (4.009, 3.859, -0.04035), (4.009, 3.859, 0.04048)], [], [(0, 1, 3, 2), (2, 3, 7, 6), (6, 7, 5, 4), (4, 5, 1, 0), (2, 6, 4, 0), (7, 3, 1, 5)])
_uv = me_cube_069.uv_layers.new(name='UVMap')
_uv.uv.foreach_set('vector', [0.375, 0.0, 0.625, 0.0, 0.625, 0.25, 0.375, 0.25, 0.375, 0.25, 0.625, 0.25, 0.625, 0.5, 0.375, 0.5, 0.375, 0.5, 0.625, 0.5, 0.625, 0.75, 0.375, 0.75, 0.375, 0.75, 0.625, 0.75, 0.625, 1.0, 0.375, 1.0, 0.125, 0.5, 0.375, 0.5, 0.375, 0.75, 0.125, 0.75, 0.625, 0.5, 0.875, 0.5, 0.875, 0.75, 0.625, 0.75])
me_cube_069.use_remesh_fix_poles = True
me_cube_069.use_remesh_preserve_attributes = False
me_cube_069.update()
me_cube_070 = bpy.data.meshes.new('Cube.070')
me_cube_070.from_pydata([(-4.009, 3.658, -0.04042), (-4.009, 3.658, 0.04042), (4.009, 3.658, -0.04042), (4.009, 3.658, 0.04042), (-3.879, 1.233e-05, -2.827), (-3.879, 1.233e-05, -2.746), (4.009, 0.0, -0.04042), (4.009, 0.0, 0.04042)], [], [(4, 5, 1, 0), (0, 1, 3, 2), (5, 4, 6, 7), (3, 1, 5, 7), (0, 2, 6, 4), (2, 3, 7, 6)])
_uv = me_cube_070.uv_layers.new(name='UVMap')
_uv.uv.foreach_set('vector', [0.375, 0.125, 0.625, 0.125, 0.625, 0.25, 0.375, 0.25, 0.375, 0.25, 0.625, 0.25, 0.625, 0.5, 0.375, 0.5, 0.625, 0.125, 0.375, 0.125, 0.375, 0.625, 0.625, 0.625, 0.625, 0.5, 0.875, 0.5, 0.875, 0.625, 0.625, 0.625, 0.125, 0.5, 0.375, 0.5, 0.375, 0.625, 0.125, 0.625, 0.375, 0.5, 0.625, 0.5, 0.625, 0.625, 0.375, 0.625])
me_cube_070.use_remesh_fix_poles = True
me_cube_070.use_remesh_preserve_attributes = False
me_cube_070.update()
me_cube_071 = bpy.data.meshes.new('Cube.071')
me_cube_071.from_pydata([(-0.8514, -0.5602, -0.09954), (-0.8514, -0.5602, 0.09954), (-0.8514, 0.5602, -0.09954), (-0.8514, 0.5602, 0.09954), (0.8514, -0.5602, -0.09954), (0.8514, -0.5602, 0.09954), (0.8514, 0.564, -5.618), (0.8514, 0.564, -5.419)], [], [(0, 1, 3, 2), (2, 3, 7, 6), (6, 7, 5, 4), (4, 5, 1, 0), (2, 6, 4, 0), (7, 3, 1, 5)])
_uv = me_cube_071.uv_layers.new(name='UVMap')
_uv.uv.foreach_set('vector', [0.375, 0.0, 0.625, 0.0, 0.625, 0.25, 0.375, 0.25, 0.375, 0.25, 0.625, 0.25, 0.625, 0.5, 0.375, 0.5, 0.375, 0.5, 0.625, 0.5, 0.625, 0.75, 0.375, 0.75, 0.375, 0.75, 0.625, 0.75, 0.625, 1.0, 0.375, 1.0, 0.125, 0.5, 0.375, 0.5, 0.375, 0.75, 0.125, 0.75, 0.625, 0.5, 0.875, 0.5, 0.875, 0.75, 0.625, 0.75])
me_cube_071.use_remesh_fix_poles = True
me_cube_071.use_remesh_preserve_attributes = False
me_cube_071.update()
me_cube_072 = bpy.data.meshes.new('Cube.072')
me_cube_072.from_pydata([(-0.07346, -0.0371, -0.03209), (-0.07346, -0.0371, 0.03209), (-0.07346, 0.0371, -0.03209), (-0.07346, 0.0371, 0.03209), (0.07346, -0.0371, -0.03209), (0.07346, -0.0371, 0.03209), (0.07346, 0.0371, -0.03209), (0.07346, 0.0371, 0.03209), (-29.67, -20.28, -0.03209), (20.33, -20.28, -0.03209), (-29.67, 29.72, -0.03209), (20.33, 29.72, -0.03209)], [], [(0, 1, 3, 2), (2, 3, 7, 6), (6, 7, 5, 4), (4, 5, 1, 0), (2, 6, 4, 0), (7, 3, 1, 5), (8, 9, 11, 10)])
_uv = me_cube_072.uv_layers.new(name='UVMap')
_uv.uv.foreach_set('vector', [0.375, 0.0, 0.625, 0.0, 0.625, 0.25, 0.375, 0.25, 0.375, 0.25, 0.625, 0.25, 0.625, 0.5, 0.375, 0.5, 0.375, 0.5, 0.625, 0.5, 0.625, 0.75, 0.375, 0.75, 0.375, 0.75, 0.625, 0.75, 0.625, 1.0, 0.375, 1.0, 0.125, 0.5, 0.375, 0.5, 0.375, 0.75, 0.125, 0.75, 0.625, 0.5, 0.875, 0.5, 0.875, 0.75, 0.625, 0.75, 0.0, 0.0, 1.0, 0.0, 1.0, 1.0, 0.0, 1.0])
me_cube_072.use_remesh_fix_poles = True
me_cube_072.use_remesh_preserve_attributes = False
me_cube_072.update()

# ---- objects
ob_cube = bpy.data.objects.new('Cube', me_cube_001)
ob_cube_001 = bpy.data.objects.new('Cube.001', me_cube_002)
ob_cube_003 = bpy.data.objects.new('Cube.003', me_cube_004)
ob_cube_004 = bpy.data.objects.new('Cube.004', me_cube_005)
ob_cube_005 = bpy.data.objects.new('Cube.005', me_cube_006)
ob_cube_006 = bpy.data.objects.new('Cube.006', me_cube_007)
ob_cube_002 = bpy.data.objects.new('Cube.002', me_cube_008)
ob_cube_007 = bpy.data.objects.new('Cube.007', me_cube_009)
ob_cube_009 = bpy.data.objects.new('Cube.009', me_cube_011)
ob_cube_011 = bpy.data.objects.new('Cube.011', me_cube_013)
ob_cube_012 = bpy.data.objects.new('Cube.012', me_cube_014)
ob_cube_013 = bpy.data.objects.new('Cube.013', me_cube_015)
ob_cube_014 = bpy.data.objects.new('Cube.014', me_cube_016)
ob_cube_015 = bpy.data.objects.new('Cube.015', me_cube_017)
ob_cube_016 = bpy.data.objects.new('Cube.016', me_cube_018)
ob_cube_017 = bpy.data.objects.new('Cube.017', me_cube_003)
ob_cube_018 = bpy.data.objects.new('Cube.018', me_cube_019)
ob_cube_019 = bpy.data.objects.new('Cube.019', me_cube_020)
ob_cube_020 = bpy.data.objects.new('Cube.020', me_cube_021)
ob_cube_021 = bpy.data.objects.new('Cube.021', me_cube_022)
ob_cube_022 = bpy.data.objects.new('Cube.022', me_cube_023)
ob_cube_023 = bpy.data.objects.new('Cube.023', me_cube_024)
ob_cube_024 = bpy.data.objects.new('Cube.024', me_cube_025)
ob_cube_025 = bpy.data.objects.new('Cube.025', me_cube_026)
ob_cube_026 = bpy.data.objects.new('Cube.026', me_cube_027)
ob_cube_027 = bpy.data.objects.new('Cube.027', me_cube_028)
ob_cube_028 = bpy.data.objects.new('Cube.028', me_cube_029)
ob_cube_029 = bpy.data.objects.new('Cube.029', me_cube_030)
ob_cube_030 = bpy.data.objects.new('Cube.030', me_cube_031)
ob_cube_031 = bpy.data.objects.new('Cube.031', me_cube_032)
ob_cube_032 = bpy.data.objects.new('Cube.032', me_cube_033)
ob_cube_033 = bpy.data.objects.new('Cube.033', me_cube_034)
ob_cube_034 = bpy.data.objects.new('Cube.034', me_cube_035)
ob_cube_035 = bpy.data.objects.new('Cube.035', me_cube_036)
ob_cube_036 = bpy.data.objects.new('Cube.036', me_cube_037)
ob_cube_037 = bpy.data.objects.new('Cube.037', me_cube)
ob_cube_008 = bpy.data.objects.new('Cube.008', me_cube_039)
ob_cube_010 = bpy.data.objects.new('Cube.010', me_cube_040)
ob_cube_038 = bpy.data.objects.new('Cube.038', me_cube_041)
ob_cube_039 = bpy.data.objects.new('Cube.039', me_cube_042)
ob_cube_040 = bpy.data.objects.new('Cube.040', me_cube_043)
ob_cube_041 = bpy.data.objects.new('Cube.041', me_cube_044)
ob_cube_042 = bpy.data.objects.new('Cube.042', me_cube_045)
ob_cube_043 = bpy.data.objects.new('Cube.043', me_cube_046)
ob_cube_044 = bpy.data.objects.new('Cube.044', me_cube_047)
ob_cube_045 = bpy.data.objects.new('Cube.045', me_cube_048)
ob_cube_046 = bpy.data.objects.new('Cube.046', me_cube_049)
ob_cube_047 = bpy.data.objects.new('Cube.047', me_cube_050)
ob_cube_048 = bpy.data.objects.new('Cube.048', me_cube_051)
ob_cube_049 = bpy.data.objects.new('Cube.049', me_cube_052)
ob_cube_050 = bpy.data.objects.new('Cube.050', me_cube_053)
ob_cube_051 = bpy.data.objects.new('Cube.051', me_cube_054)
ob_cube_052 = bpy.data.objects.new('Cube.052', me_cube_055)
ob_cube_053 = bpy.data.objects.new('Cube.053', me_cube_056)
ob_cube_054 = bpy.data.objects.new('Cube.054', me_cube_057)
ob_cube_055 = bpy.data.objects.new('Cube.055', me_cube_058)
ob_cube_056 = bpy.data.objects.new('Cube.056', me_cube_059)
ob_cube_057 = bpy.data.objects.new('Cube.057', me_cube_060)
ob_cube_058 = bpy.data.objects.new('Cube.058', me_cube_061)
ob_cube_059 = bpy.data.objects.new('Cube.059', me_cube_062)
ob_cube_060 = bpy.data.objects.new('Cube.060', me_cube_063)
ob_cube_061 = bpy.data.objects.new('Cube.061', me_cube_064)
ob_cube_062 = bpy.data.objects.new('Cube.062', me_cube_065)
ob_cube_063 = bpy.data.objects.new('Cube.063', me_cube_066)
ob_cube_064 = bpy.data.objects.new('Cube.064', me_cube_067)
ob_cube_065 = bpy.data.objects.new('Cube.065', me_cube_068)
ob_cube_066 = bpy.data.objects.new('Cube.066', me_cube_069)
ob_cube_067 = bpy.data.objects.new('Cube.067', me_cube_070)
ob_cube_068 = bpy.data.objects.new('Cube.068', me_cube_071)
ob_cube_069 = bpy.data.objects.new('Cube.069', me_cube_072)

# ---- transforms, parenting, visibility, modifiers, constraints
ob_cube.location = (0.02384, 0.8805, 0.04042)
ob_cube.scale = (0.7597, 5.581, 1.0)
ob_cube_001.location = (-2.97, 0.8764, 1.688)
ob_cube_001.rotation_euler = (0.0, -1.57, 0.0)
ob_cube_001.scale = (0.4163, 5.581, 1.0)
ob_cube_003.location = (-1.031, 0.7858, 0.5008)
ob_cube_003.rotation_euler = (0.0, -1.57, 0.0)
ob_cube_003.scale = (0.1172, 5.581, 1.0)
ob_cube_004.location = (1.049, 0.8491, 0.4843)
ob_cube_004.rotation_euler = (0.0, -1.57, 0.0)
ob_cube_004.scale = (0.1172, 5.581, 1.0)
ob_cube_005.location = (-0.003431, 0.8346, 0.9456)
ob_cube_005.scale = (0.3599, 5.581, 1.0)
ob_cube_006.location = (0.01334, -24.95, 0.5008)
ob_cube_006.rotation_euler = (0.0, -1.57, -1.567)
ob_cube_006.scale = (-0.1213, -0.8247, -1.092)
ob_cube_002.location = (3.03, -11.06, 1.675)
ob_cube_002.rotation_euler = (0.0, -1.57, 0.0)
ob_cube_002.scale = (0.418, 2.332, 1.0)
ob_cube_007.location = (0.01611, 24.94, 0.501)
ob_cube_007.rotation_euler = (0.0, -1.57, -1.567)
ob_cube_007.scale = (-0.1213, -0.8247, -1.092)
ob_cube_009.location = (2.574, -24.92, 2.166)
ob_cube_009.rotation_euler = (1.574, 0.0008353, -3.14)
ob_cube_009.scale = (-0.1213, -0.3217, -1.092)
ob_cube_011.location = (2.574, 24.94, 2.166)
ob_cube_011.rotation_euler = (1.574, 0.0008353, -3.14)
ob_cube_011.scale = (-0.1213, -0.3217, -1.092)
ob_cube_012.location = (-2.031, 0.8908, 4.622)
ob_cube_012.rotation_euler = (0.0, -0.9755, 0.0)
ob_cube_012.scale = (0.4163, 5.581, 1.0)
ob_cube_013.location = (2.074, -10.7, 4.628)
ob_cube_013.rotation_euler = (0.0, -0.9755, 3.141)
ob_cube_013.scale = (0.4163, 2.432, 1.0)
ob_cube_014.location = (0.007825, 0.8346, 5.997)
ob_cube_014.scale = (0.2891, 5.581, 1.0)
ob_cube_015.location = (0.05701, -24.95, 3.833)
ob_cube_015.rotation_euler = (0.0, -1.57, 1.563)
ob_cube_015.scale = (-0.1213, -0.8247, -1.092)
ob_cube_016.location = (0.05706, 24.93, 3.824)
ob_cube_016.rotation_euler = (0.0, -1.57, -4.705)
ob_cube_016.scale = (-0.1213, -0.8247, -1.092)
ob_cube_017.location = (12.01, 0.01676, 0.04041)
ob_cube_017.rotation_euler = (0.0, -0.0, 1.573)
ob_cube_017.scale = (0.7597, 3.114, 1.0)
ob_cube_018.location = (23.39, -2.977, 1.688)
ob_cube_018.rotation_euler = (0.0, -1.57, 1.573)
ob_cube_018.scale = (0.4163, 5.581, 1.0)
ob_cube_019.location = (23.48, -1.038, 0.5008)
ob_cube_019.rotation_euler = (0.0, -1.57, 1.573)
ob_cube_019.scale = (0.1172, 5.581, 1.0)
ob_cube_020.location = (23.41, 1.042, 0.4843)
ob_cube_020.rotation_euler = (0.0, -1.57, 1.573)
ob_cube_020.scale = (0.1172, 5.581, 1.0)
ob_cube_021.location = (23.43, -0.01042, 0.9456)
ob_cube_021.rotation_euler = (0.0, -0.0, 1.573)
ob_cube_021.scale = (0.3599, 5.581, 1.0)
ob_cube_022.location = (24.91, 0.04172, 0.5008)
ob_cube_022.rotation_euler = (0.0, -1.57, 0.005121)
ob_cube_022.scale = (-0.1213, -0.8247, -1.092)
ob_cube_023.location = (13.19, 3.023, 1.675)
ob_cube_023.rotation_euler = (0.0, -1.57, 1.573)
ob_cube_023.scale = (0.418, 2.795, 1.0)
ob_cube_024.location = (2.985, -0.02633, 0.501)
ob_cube_024.rotation_euler = (0.0, -1.57, 0.005121)
ob_cube_024.scale = (-0.1213, -0.8247, -1.092)
ob_cube_025.location = (24.92, -2.43, 2.166)
ob_cube_025.rotation_euler = (1.574, 0.0008353, -1.568)
ob_cube_025.scale = (-0.1213, -0.3217, -1.092)
ob_cube_026.location = (24.87, 2.603, 2.166)
ob_cube_026.rotation_euler = (1.574, 0.0008353, -1.568)
ob_cube_026.scale = (-0.1213, -0.3217, -1.092)
ob_cube_027.location = (2.988, -2.541, 2.166)
ob_cube_027.rotation_euler = (1.574, 0.0008353, -1.568)
ob_cube_027.scale = (-0.1213, -0.3217, -1.092)
ob_cube_028.location = (2.979, 2.532, 2.166)
ob_cube_028.rotation_euler = (1.574, 0.0008353, -1.568)
ob_cube_028.scale = (-0.1213, -0.3217, -1.092)
ob_cube_029.location = (23.38, -2.038, 4.622)
ob_cube_029.rotation_euler = (0.0, -0.9755, 1.573)
ob_cube_029.scale = (0.4163, 5.581, 1.0)
ob_cube_030.location = (23.35, 2.067, 4.628)
ob_cube_030.rotation_euler = (0.0, -0.9755, 4.714)
ob_cube_030.scale = (0.4163, 5.581, 1.0)
ob_cube_031.location = (23.41, 0.0008301, 5.997)
ob_cube_031.rotation_euler = (0.0, -0.0, 1.573)
ob_cube_031.scale = (0.2891, 6.107, 1.0)
ob_cube_032.location = (24.91, 0.04172, 3.833)
ob_cube_032.rotation_euler = (0.0, -1.57, 0.005121)
ob_cube_032.scale = (-0.1213, -0.8247, -1.092)
ob_cube_033.location = (2.988, -0.02911, 3.824)
ob_cube_033.rotation_euler = (0.0, -1.57, 0.005121)
ob_cube_033.scale = (-0.1213, -0.8247, -1.092)
ob_cube_034.location = (3.03, 12.38, 1.627)
ob_cube_034.rotation_euler = (0.0, -1.57, 0.0)
ob_cube_034.scale = (0.418, 2.449, 1.0)
ob_cube_035.location = (2.114, 12.07, 4.628)
ob_cube_035.rotation_euler = (0.0, -0.9755, 3.141)
ob_cube_035.scale = (0.4163, 2.523, 1.0)
ob_cube_036.location = (2.967, -1.741, 6.004)
ob_cube_036.rotation_euler = (0.0, -0.0, 1.57)
ob_cube_036.scale = (0.1397, 0.5061, 1.0)
ob_cube_037.location = (2.043, 1.737, 5.99)
ob_cube_037.scale = (1.072, 1.097, 0.4835)
ob_cube_008.location = (0.04655, 0.8746, 0.03436)
ob_cube_008.scale = (-0.7597, 5.581, 1.0)
ob_cube_010.location = (-0.9791, 0.8433, 0.4783)
ob_cube_010.rotation_euler = (0.0, 1.57, 0.0)
ob_cube_010.scale = (-0.1172, 5.581, 1.0)
ob_cube_038.location = (0.07381, 0.8288, 0.9396)
ob_cube_038.scale = (-0.3599, 5.581, 1.0)
ob_cube_039.location = (0.05705, -24.95, 0.4948)
ob_cube_039.rotation_euler = (0.0, 1.57, 1.567)
ob_cube_039.scale = (0.1213, -0.8247, -1.092)
ob_cube_040.location = (-2.959, -11.06, 1.669)
ob_cube_040.rotation_euler = (0.0, 1.57, 0.0)
ob_cube_040.scale = (-0.418, 2.332, 1.0)
ob_cube_041.location = (0.05427, 24.94, 0.495)
ob_cube_041.rotation_euler = (0.0, 1.57, 1.567)
ob_cube_041.scale = (0.1213, -0.8247, -1.092)
ob_cube_042.location = (-2.504, -24.92, 2.159)
ob_cube_042.rotation_euler = (1.574, -0.0008353, -3.143)
ob_cube_042.scale = (0.1213, -0.3217, -1.092)
ob_cube_043.location = (-2.504, 24.94, 2.159)
ob_cube_043.rotation_euler = (1.574, -0.0008353, -3.143)
ob_cube_043.scale = (0.1213, -0.3217, -1.092)
ob_cube_044.location = (-2.003, -10.7, 4.621)
ob_cube_044.rotation_euler = (2.595e-11, 0.9755, 3.142)
ob_cube_044.scale = (-0.4163, 2.432, 1.0)
ob_cube_045.location = (0.06256, 0.8288, 5.991)
ob_cube_045.scale = (-0.2891, 5.581, 1.0)
ob_cube_046.location = (0.01337, -24.95, 3.827)
ob_cube_046.rotation_euler = (0.0, 1.57, 4.698)
ob_cube_046.scale = (0.1213, -0.8247, -1.092)
ob_cube_047.location = (0.01332, 24.94, 3.818)
ob_cube_047.rotation_euler = (0.0, 1.57, -1.57)
ob_cube_047.scale = (0.1213, -0.8247, -1.092)
ob_cube_048.location = (-11.94, 0.01093, 0.03435)
ob_cube_048.rotation_euler = (0.0, -0.0, -1.573)
ob_cube_048.scale = (-0.7597, 3.114, 1.0)
ob_cube_049.location = (-23.32, -2.983, 1.682)
ob_cube_049.rotation_euler = (0.0, 1.57, -1.573)
ob_cube_049.scale = (-0.4163, 5.581, 1.0)
ob_cube_050.location = (-23.41, -1.044, 0.4947)
ob_cube_050.rotation_euler = (0.0, 1.57, -1.573)
ob_cube_050.scale = (-0.1172, 5.581, 1.0)
ob_cube_051.location = (-23.34, 1.037, 0.4783)
ob_cube_051.rotation_euler = (0.0, 1.57, -1.573)
ob_cube_051.scale = (-0.1172, 5.581, 1.0)
ob_cube_052.location = (-23.36, -0.01625, 0.9396)
ob_cube_052.rotation_euler = (0.0, -0.0, -1.573)
ob_cube_052.scale = (-0.3599, 5.581, 1.0)
ob_cube_053.location = (-24.84, 0.03589, 0.4948)
ob_cube_053.rotation_euler = (0.0, 1.57, -0.005121)
ob_cube_053.scale = (0.1213, -0.8247, -1.092)
ob_cube_054.location = (-13.12, 3.017, 1.669)
ob_cube_054.rotation_euler = (-3.581e-10, 1.57, -1.573)
ob_cube_054.scale = (-0.418, 2.795, 1.0)
ob_cube_055.location = (-2.915, -0.03216, 0.4949)
ob_cube_055.rotation_euler = (0.0, 1.57, -0.005121)
ob_cube_055.scale = (0.1213, -0.8247, -1.092)
ob_cube_056.location = (-24.85, -2.435, 2.159)
ob_cube_056.rotation_euler = (1.574, -0.0008353, 1.568)
ob_cube_056.scale = (0.1213, -0.3217, -1.092)
ob_cube_057.location = (-24.8, 2.597, 2.159)
ob_cube_057.rotation_euler = (1.574, -0.0008353, 1.568)
ob_cube_057.scale = (0.1213, -0.3217, -1.092)
ob_cube_058.location = (-2.917, -2.547, 2.159)
ob_cube_058.rotation_euler = (1.574, -0.0008353, 1.568)
ob_cube_058.scale = (0.1213, -0.3217, -1.092)
ob_cube_059.location = (-2.909, 2.526, 2.159)
ob_cube_059.rotation_euler = (1.574, -0.0008353, 1.568)
ob_cube_059.scale = (0.1213, -0.3217, -1.092)
ob_cube_060.location = (-23.31, -2.044, 4.616)
ob_cube_060.rotation_euler = (0.0, 0.9755, -1.573)
ob_cube_060.scale = (-0.4163, 5.581, 1.0)
ob_cube_061.location = (-23.28, 2.061, 4.621)
ob_cube_061.rotation_euler = (0.0, 0.9755, 1.569)
ob_cube_061.scale = (-0.4163, 5.581, 1.0)
ob_cube_062.location = (-23.34, -0.004999, 5.991)
ob_cube_062.rotation_euler = (0.0, -0.0, -1.573)
ob_cube_062.scale = (-0.2891, 6.107, 1.0)
ob_cube_063.location = (-24.84, 0.03589, 3.827)
ob_cube_063.rotation_euler = (0.0, 1.57, -0.005121)
ob_cube_063.scale = (0.1213, -0.8247, -1.092)
ob_cube_064.location = (-2.917, -0.03494, 3.818)
ob_cube_064.rotation_euler = (0.0, 1.57, -0.005121)
ob_cube_064.scale = (0.1213, -0.8247, -1.092)
ob_cube_065.location = (-2.959, 12.38, 1.621)
ob_cube_065.rotation_euler = (0.0, 1.57, 0.0)
ob_cube_065.scale = (-0.418, 2.449, 1.0)
ob_cube_066.location = (-2.044, 12.07, 4.621)
ob_cube_066.rotation_euler = (2.595e-11, 0.9755, 3.142)
ob_cube_066.scale = (-0.4163, 2.523, 1.0)
ob_cube_067.location = (-2.897, -1.747, 5.998)
ob_cube_067.rotation_euler = (0.0, -0.0, -1.57)
ob_cube_067.scale = (-0.1397, 0.5061, 1.0)
ob_cube_068.location = (-1.972, 1.731, 5.984)
ob_cube_068.scale = (-1.072, 1.097, 0.4835)
ob_cube_069.location = (4.673, -4.717, 0.03209)

# ---- collection membership
col_collection.objects.link(ob_cube)
col_collection.objects.link(ob_cube_001)
col_collection.objects.link(ob_cube_003)
col_collection.objects.link(ob_cube_004)
col_collection.objects.link(ob_cube_005)
col_collection.objects.link(ob_cube_006)
col_collection.objects.link(ob_cube_002)
col_collection.objects.link(ob_cube_007)
col_collection.objects.link(ob_cube_009)
col_collection.objects.link(ob_cube_011)
col_collection.objects.link(ob_cube_012)
col_collection.objects.link(ob_cube_013)
col_collection.objects.link(ob_cube_014)
col_collection.objects.link(ob_cube_015)
col_collection.objects.link(ob_cube_016)
col_collection.objects.link(ob_cube_017)
col_collection.objects.link(ob_cube_018)
col_collection.objects.link(ob_cube_019)
col_collection.objects.link(ob_cube_020)
col_collection.objects.link(ob_cube_021)
col_collection.objects.link(ob_cube_022)
col_collection.objects.link(ob_cube_023)
col_collection.objects.link(ob_cube_024)
col_collection.objects.link(ob_cube_025)
col_collection.objects.link(ob_cube_026)
col_collection.objects.link(ob_cube_027)
col_collection.objects.link(ob_cube_028)
col_collection.objects.link(ob_cube_029)
col_collection.objects.link(ob_cube_030)
col_collection.objects.link(ob_cube_031)
col_collection.objects.link(ob_cube_032)
col_collection.objects.link(ob_cube_033)
col_collection.objects.link(ob_cube_034)
col_collection.objects.link(ob_cube_035)
col_collection.objects.link(ob_cube_036)
col_collection.objects.link(ob_cube_037)
col_collection.objects.link(ob_cube_008)
col_collection.objects.link(ob_cube_010)
col_collection.objects.link(ob_cube_038)
col_collection.objects.link(ob_cube_039)
col_collection.objects.link(ob_cube_040)
col_collection.objects.link(ob_cube_041)
col_collection.objects.link(ob_cube_042)
col_collection.objects.link(ob_cube_043)
col_collection.objects.link(ob_cube_044)
col_collection.objects.link(ob_cube_045)
col_collection.objects.link(ob_cube_046)
col_collection.objects.link(ob_cube_047)
col_collection.objects.link(ob_cube_048)
col_collection.objects.link(ob_cube_049)
col_collection.objects.link(ob_cube_050)
col_collection.objects.link(ob_cube_051)
col_collection.objects.link(ob_cube_052)
col_collection.objects.link(ob_cube_053)
col_collection.objects.link(ob_cube_054)
col_collection.objects.link(ob_cube_055)
col_collection.objects.link(ob_cube_056)
col_collection.objects.link(ob_cube_057)
col_collection.objects.link(ob_cube_058)
col_collection.objects.link(ob_cube_059)
col_collection.objects.link(ob_cube_060)
col_collection.objects.link(ob_cube_061)
col_collection.objects.link(ob_cube_062)
col_collection.objects.link(ob_cube_063)
col_collection.objects.link(ob_cube_064)
col_collection.objects.link(ob_cube_065)
col_collection.objects.link(ob_cube_066)
col_collection.objects.link(ob_cube_067)
col_collection.objects.link(ob_cube_068)
col_collection.objects.link(ob_cube_069)

# ---- scene / render settings (as saved in the file)
scene.frame_start = 1; scene.frame_end = 250; scene.frame_set(16)
scene.render.engine = 'BLENDER_EEVEE_NEXT'
scene.cycles.sampling_pattern = 'TABULATED_SOBOL'
scene.cycles.use_light_tree = False
scene.view_settings.view_transform = 'Filmic'
bpy.context.view_layer.update()

# ---- added for rendering (the .blend has no active camera and no usable light): camera, sun
cam_auto = bpy.data.cameras.new('AutoCamera')
cam_auto.lens = 50.0
cam_auto.sensor_width = 36.0
cam_auto.clip_end = 1152.96
ob_auto_camera = bpy.data.objects.new('AutoCamera', cam_auto)
scene.collection.objects.link(ob_auto_camera)
ob_auto_camera.location = (65.6958, -78.8577, 55.5511)
ob_auto_camera.rotation_euler = (1.09748, -7.21219e-08, 0.694738)
scene.camera = ob_auto_camera
light_auto_sun = bpy.data.lights.new('AutoSun', 'SUN')
light_auto_sun.energy = 3.0
light_auto_sun.angle = 0.0523599
ob_auto_sun = bpy.data.objects.new('AutoSun', light_auto_sun)
scene.collection.objects.link(ob_auto_sun)
ob_auto_sun.rotation_euler = (0.872665, 0.174533, 0.523599)
bpy.context.view_layer.update()
